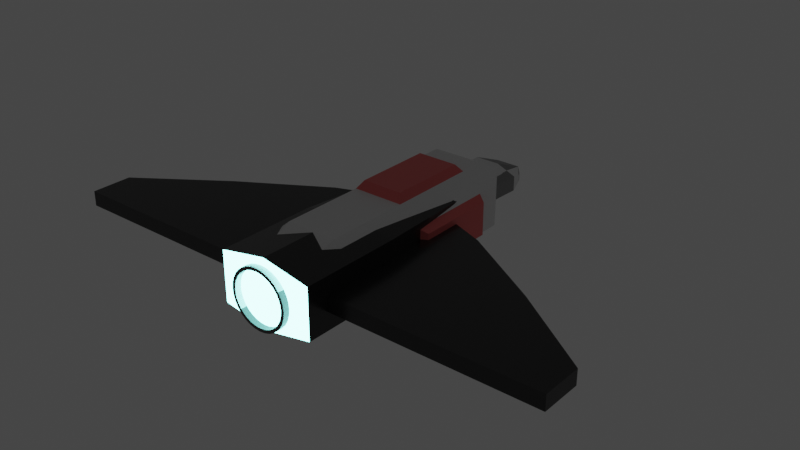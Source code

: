 # Source: Spaceship.blend  (saved by Blender 3.6.11; exported with 4.5.12 LTS)
import bpy
from mathutils import Matrix  # noqa: F401  (used for matrix-valued properties, if any)

bpy.ops.wm.read_factory_settings(use_empty=True)
scene = bpy.context.scene
scene.name = 'Scene'

# ---- collections
col_collection = bpy.data.collections.new('Collection'); scene.collection.children.link(col_collection)
col_mark_1 = bpy.data.collections.new('Mark 1'); scene.collection.children.link(col_mark_1)
col_mark_2 = bpy.data.collections.new('Mark 2'); scene.collection.children.link(col_mark_2)

# ---- materials (node trees are filled in below, after node groups)
mat_body = bpy.data.materials.new('Body')
mat_body.use_transparent_shadow = False
mat_canopy = bpy.data.materials.new('Canopy')
mat_canopy.use_transparent_shadow = False
mat_exhaust_001 = bpy.data.materials.new('Exhaust.001')
mat_exhaust_001.use_transparent_shadow = False
mat_exhaust = bpy.data.materials.new('Exhaust')
mat_exhaust.use_transparent_shadow = False
mat_enginecone = bpy.data.materials.new('EngineCone')
mat_enginecone.use_transparent_shadow = False
mat_mainbody = bpy.data.materials.new('MainBody')
mat_mainbody.use_transparent_shadow = False
mat_head = bpy.data.materials.new('Head')
mat_head.use_transparent_shadow = False
mat_wings = bpy.data.materials.new('Wings')
mat_wings.use_transparent_shadow = False

# ---- node groups
ng_auto_smooth = bpy.data.node_groups.new('Auto Smooth', 'GeometryNodeTree')
_s = ng_auto_smooth.interface.new_socket(name='Geometry', in_out='OUTPUT', socket_type='NodeSocketGeometry')
_s = ng_auto_smooth.interface.new_socket(name='Geometry', in_out='INPUT', socket_type='NodeSocketGeometry')
_s = ng_auto_smooth.interface.new_socket(name='Angle', in_out='INPUT', socket_type='NodeSocketFloat')
_s.subtype = 'ANGLE'
_s.min_value = 0.0
_s.max_value = 3.142
ng_auto_smooth.is_modifier = True
_N = ng_auto_smooth.nodes; _L = ng_auto_smooth.links
n0 = _N.new('NodeGroupOutput'); n0.name = 'Group Output'; n0.location = (480, -100)
n1 = _N.new('NodeGroupInput'); n1.name = 'Group Input'; n1.location = (-420, -300)
n2 = _N.new('NodeGroupInput'); n2.name = 'Group Input.001'; n2.location = (-60, -100)
n3 = _N.new('GeometryNodeSetShadeSmooth'); n3.name = 'Set Shade Smooth'; n3.location = (120, -100)
n3.domain = 'EDGE'
n4 = _N.new('GeometryNodeSetShadeSmooth'); n4.name = 'Set Shade Smooth.001'; n4.location = (300, -100)
n5 = _N.new('GeometryNodeInputMeshEdgeAngle'); n5.name = 'Edge Angle'; n5.location = (-420, -220)
n6 = _N.new('GeometryNodeInputEdgeSmooth'); n6.name = 'Is Edge Smooth'; n6.location = (-60, -160)
n7 = _N.new('GeometryNodeInputShadeSmooth'); n7.name = 'Is Face Smooth'; n7.location = (-240, -340)
n8 = _N.new('FunctionNodeBooleanMath'); n8.name = 'Boolean Math'; n8.location = (-60, -220)
n9 = _N.new('FunctionNodeCompare'); n9.name = 'Compare'; n9.location = (-240, -180)
n9.operation = 'LESS_EQUAL'
_L.new(n5.outputs[0], n9.inputs[0])
_L.new(n4.outputs[0], n0.inputs[0])
_L.new(n1.outputs[1], n9.inputs[1])
_L.new(n9.outputs[0], n8.inputs[0])
_L.new(n7.outputs[0], n8.inputs[1])
_L.new(n2.outputs[0], n3.inputs[0])
_L.new(n6.outputs[0], n3.inputs[1])
_L.new(n3.outputs[0], n4.inputs[0])
_L.new(n8.outputs[0], n3.inputs[2])
n0.is_active_output = True

# ---- material node trees
mat_body.use_nodes = True; mat_body.node_tree.nodes.clear()
_N = mat_body.node_tree.nodes; _L = mat_body.node_tree.links
n0 = _N.new('ShaderNodeBsdfPrincipled'); n0.name = 'Principled BSDF'; n0.location = (10, 300)
n0.distribution = 'GGX'
n0.subsurface_method = 'RANDOM_WALK_SKIN'
n0.inputs[0].default_value = (0.04731, 0.04731, 0.04731, 1.0)
n0.inputs[1].default_value = 0.7091
n0.inputs[2].default_value = 0.25
n0.inputs[3].default_value = 1.45
n0.inputs[13].default_value = 0.7364
n0.inputs[27].default_value = (0.0, 0.0, 0.0, 1.0)
n0.inputs[28].default_value = 1.0
n1 = _N.new('ShaderNodeOutputMaterial'); n1.name = 'Material Output'; n1.location = (300, 300)
_L.new(n0.outputs[0], n1.inputs[0])
n1.is_active_output = True
mat_canopy.use_nodes = True; mat_canopy.node_tree.nodes.clear()
_N = mat_canopy.node_tree.nodes; _L = mat_canopy.node_tree.links
n0 = _N.new('ShaderNodeBsdfPrincipled'); n0.name = 'Principled BSDF'; n0.location = (10, 300)
n0.distribution = 'GGX'
n0.subsurface_method = 'RANDOM_WALK_SKIN'
n0.inputs[0].default_value = (0.00822, 0.01047, 0.8, 1.0)
n0.inputs[1].default_value = 1.0
n0.inputs[2].default_value = 0.1409
n0.inputs[3].default_value = 1.45
n0.inputs[13].default_value = 0.7744
n0.inputs[27].default_value = (0.0, 0.0, 0.0, 1.0)
n0.inputs[28].default_value = 1.0
n1 = _N.new('ShaderNodeOutputMaterial'); n1.name = 'Material Output'; n1.location = (300, 300)
_L.new(n0.outputs[0], n1.inputs[0])
n1.is_active_output = True
mat_exhaust_001.use_nodes = True; mat_exhaust_001.node_tree.nodes.clear()
_N = mat_exhaust_001.node_tree.nodes; _L = mat_exhaust_001.node_tree.links
n0 = _N.new('ShaderNodeOutputMaterial'); n0.name = 'Material Output'; n0.location = (300, 300)
n1 = _N.new('ShaderNodeEmission'); n1.name = 'Emission'; n1.location = (10, 300)
n1.inputs[0].default_value = (0.2862, 1.0, 0.9152, 1.0)
n1.inputs[1].default_value = 10.0
_L.new(n1.outputs[0], n0.inputs[0])
n0.is_active_output = True
mat_exhaust.use_nodes = True; mat_exhaust.node_tree.nodes.clear()
_N = mat_exhaust.node_tree.nodes; _L = mat_exhaust.node_tree.links
n0 = _N.new('ShaderNodeBsdfPrincipled'); n0.name = 'Principled BSDF'; n0.location = (10, 300)
n0.distribution = 'GGX'
n0.subsurface_method = 'RANDOM_WALK_SKIN'
n0.inputs[0].default_value = (0.0, 0.2845, 0.8, 1.0)
n0.inputs[3].default_value = 1.45
n0.inputs[27].default_value = (0.01295, 0.8611, 1.0, 1.0)
n0.inputs[28].default_value = 1.0
n1 = _N.new('ShaderNodeOutputMaterial'); n1.name = 'Material Output'; n1.location = (300, 300)
_L.new(n0.outputs[0], n1.inputs[0])
n1.is_active_output = True
mat_enginecone.use_nodes = True; mat_enginecone.node_tree.nodes.clear()
_N = mat_enginecone.node_tree.nodes; _L = mat_enginecone.node_tree.links
n0 = _N.new('ShaderNodeBsdfPrincipled'); n0.name = 'Principled BSDF'; n0.location = (10, 300)
n0.distribution = 'GGX'
n0.subsurface_method = 'RANDOM_WALK_SKIN'
n0.inputs[0].default_value = (0.09098, 0.09188, 0.09462, 1.0)
n0.inputs[3].default_value = 1.45
n0.inputs[27].default_value = (0.0, 0.0, 0.0, 1.0)
n0.inputs[28].default_value = 1.0
n1 = _N.new('ShaderNodeOutputMaterial'); n1.name = 'Material Output'; n1.location = (300, 300)
_L.new(n0.outputs[0], n1.inputs[0])
n1.is_active_output = True
mat_mainbody.use_nodes = True; mat_mainbody.node_tree.nodes.clear()
_N = mat_mainbody.node_tree.nodes; _L = mat_mainbody.node_tree.links
n0 = _N.new('ShaderNodeBsdfPrincipled'); n0.name = 'Principled BSDF'; n0.location = (10, 300)
n0.distribution = 'GGX'
n0.subsurface_method = 'RANDOM_WALK_SKIN'
n0.inputs[3].default_value = 1.45
n0.inputs[27].default_value = (0.0, 0.0, 0.0, 1.0)
n0.inputs[28].default_value = 1.0
n1 = _N.new('ShaderNodeOutputMaterial'); n1.name = 'Material Output'; n1.location = (300, 300)
_L.new(n0.outputs[0], n1.inputs[0])
n1.is_active_output = True
mat_head.use_nodes = True; mat_head.node_tree.nodes.clear()
_N = mat_head.node_tree.nodes; _L = mat_head.node_tree.links
n0 = _N.new('ShaderNodeBsdfPrincipled'); n0.name = 'Principled BSDF'; n0.location = (10, 300)
n0.distribution = 'GGX'
n0.subsurface_method = 'RANDOM_WALK_SKIN'
n0.inputs[0].default_value = (0.2668, 0.2668, 0.2668, 1.0)
n0.inputs[3].default_value = 1.45
n0.inputs[27].default_value = (0.0, 0.0, 0.0, 1.0)
n0.inputs[28].default_value = 1.0
n1 = _N.new('ShaderNodeOutputMaterial'); n1.name = 'Material Output'; n1.location = (300, 300)
_L.new(n0.outputs[0], n1.inputs[0])
n1.is_active_output = True
mat_wings.use_nodes = True; mat_wings.node_tree.nodes.clear()
_N = mat_wings.node_tree.nodes; _L = mat_wings.node_tree.links
n0 = _N.new('ShaderNodeBsdfPrincipled'); n0.name = 'Principled BSDF'; n0.location = (10, 300)
n0.distribution = 'GGX'
n0.subsurface_method = 'RANDOM_WALK_SKIN'
n0.inputs[0].default_value = (0.8, 0.1582, 0.1494, 1.0)
n0.inputs[3].default_value = 1.45
n0.inputs[27].default_value = (0.0, 0.0, 0.0, 1.0)
n0.inputs[28].default_value = 1.0
n1 = _N.new('ShaderNodeOutputMaterial'); n1.name = 'Material Output'; n1.location = (300, 300)
_L.new(n0.outputs[0], n1.inputs[0])
n1.is_active_output = True

# ---- world
world_world = bpy.data.worlds.new('World'); scene.world = world_world
world_world.use_nodes = True; world_world.node_tree.nodes.clear()
_N = world_world.node_tree.nodes; _L = world_world.node_tree.links
n0 = _N.new('ShaderNodeOutputWorld'); n0.name = 'World Output'; n0.location = (300, 300)
n1 = _N.new('ShaderNodeBackground'); n1.name = 'Background'; n1.location = (10, 300)
n1.inputs[0].default_value = (0.05088, 0.05088, 0.05088, 1.0)
_L.new(n1.outputs[0], n0.inputs[0])
n0.is_active_output = True
world_world.color = (0.05088, 0.05088, 0.05088)
world_world.use_sun_shadow = False
world_world.sun_shadow_jitter_overblur = 0.0

# ---- meshes
me_cube_002 = bpy.data.meshes.new('Cube.002')
me_cube_002.from_pydata([(0.3966, -0.1258, -0.1709), (2.001, -0.7455, -0.03281), (0.3966, -0.1258, 0.2219), (2.001, -0.7455, 0.08381), (0.3361, 0.6225, -0.1441), (2.001, -0.4279, -0.03281), (0.3361, 0.6225, 0.1951), (2.001, -0.4279, 0.08381), (0.02245, -0.1258, -0.2419), (0.02245, -0.1258, 0.2929), (0.02245, 0.6225, -0.2055), (0.02245, 0.6225, 0.2565), (0.6785, -0.7455, -0.03281), (0.02245, 1.311, 0.07807), (0.2552, 1.115, 0.07807), (1.338, -0.7455, -0.03281), (0.6785, 0.4403, 0.08381), (0.2552, 1.115, -0.02707), (1.338, 0.03792, 0.08381), (0.02245, 1.311, -0.02707), (1.338, -0.7455, 0.08381), (0.02245, -0.915, -0.2419), (0.3966, -0.915, -0.1709), (0.6785, -0.7455, 0.08381), (0.3966, -0.915, 0.2219), (1.338, 0.03792, -0.03281), (0.02245, -0.915, 0.2929), (0.6785, 0.4403, -0.03281), (0.02245, 0.708, 0.2653), (-1.956, -0.7455, -0.03281), (0.2026, 0.7056, 0.2282), (-1.956, -0.7455, 0.08381), (0.02245, 1.164, 0.1406), (-1.956, -0.4279, -0.03281), (-1.956, -0.4279, 0.08381), (0.1537, 1.045, 0.1483), (-0.3517, -0.1258, -0.1709), (-0.6336, -0.7455, -0.03281), (-0.3517, -0.1258, 0.2219), (-1.293, -0.7455, -0.03281), (-0.2912, 0.6225, -0.1441), (-0.6336, 0.4403, 0.08381), (-0.2912, 0.6225, 0.1951), (-1.293, 0.03792, 0.08381), (-1.293, -0.7455, 0.08381), (-0.2103, 1.115, 0.07807), (-0.2103, 1.115, -0.02707), (-0.6336, -0.7455, 0.08381), (-1.293, 0.03792, -0.03281), (-0.3517, -0.915, -0.1709), (-0.3517, -0.915, 0.2219), (-0.6336, 0.4403, -0.03281), (-0.1577, 0.7056, 0.2282), (-0.1087, 1.045, 0.1483), (0.3403, 0.5711, 0.08381), (0.3403, 0.5711, -0.03281), (0.3966, -0.1258, -0.03281), (0.3966, -0.1258, 0.08381), (0.3966, -0.7455, -0.03281), (0.3966, -0.7455, 0.08381), (-0.3517, -0.1258, -0.03281), (-0.3517, -0.1258, 0.08381), (-0.2953, 0.5711, 0.08381), (-0.2953, 0.5711, -0.03281), (-0.3517, -0.7455, -0.03281), (-0.3517, -0.7455, 0.08381)], [], [(6, 14, 35, 30), (56, 0, 4, 6, 2, 57, 54, 55), (8, 10, 4, 0), (11, 9, 2, 6), (2, 9, 26, 24), (19, 13, 14, 17), (4, 10, 19, 17), (6, 4, 17, 14), (22, 24, 26, 21), (8, 0, 22, 21), (57, 2, 24, 22, 0, 56, 58, 59), (28, 30, 35, 32), (11, 6, 30, 28), (14, 13, 32, 35), (42, 52, 53, 45), (38, 42, 40, 36, 60, 63, 62, 61), (8, 36, 40, 10), (11, 42, 38, 9), (38, 50, 26, 9), (19, 46, 45, 13), (40, 46, 19, 10), (42, 45, 46, 40), (49, 21, 26, 50), (8, 21, 49, 36), (36, 49, 50, 38, 61, 65, 64, 60), (28, 32, 53, 52), (11, 28, 52, 42), (45, 53, 32, 13), (25, 18, 7, 5), (5, 7, 3, 1), (15, 25, 5, 1), (18, 20, 3, 7), (12, 23, 59, 58), (1, 3, 20, 15), (15, 20, 23, 12), (59, 23, 16, 54, 57), (16, 23, 20, 18), (27, 12, 58, 56, 55), (12, 27, 25, 15), (16, 27, 55, 54), (27, 16, 18, 25), (48, 33, 34, 43), (33, 29, 31, 34), (39, 29, 33, 48), (43, 34, 31, 44), (47, 37, 64, 65), (29, 39, 44, 31), (39, 37, 47, 44), (41, 47, 65, 61, 62), (41, 43, 44, 47), (37, 51, 63, 60, 64), (37, 39, 48, 51), (51, 41, 62, 63), (51, 48, 43, 41)])
me_cube_002.polygons.foreach_set('use_smooth', [0, 0, 0, 0, 0, 0, 0, 0, 0, 0, 0, 1, 0, 0, 0, 0, 0, 0, 0, 0, 0, 0, 0, 0, 0, 1, 0, 0, 0, 0, 0, 0, 0, 0, 0, 0, 0, 0, 0, 0, 0, 0, 0, 0, 0, 0, 0, 0, 0, 0, 0, 0, 0, 0])
me_cube_002.polygons.foreach_set('material_index', [0, 0, 0, 0, 0, 0, 0, 0, 2, 0, 0, 1, 0, 0, 0, 0, 0, 0, 0, 0, 0, 0, 2, 0, 0, 1, 0, 0, 0, 0, 0, 0, 0, 0, 0, 0, 0, 0, 0, 0, 0, 0, 0, 0, 0, 0, 0, 0, 0, 0, 0, 0, 0, 0])
_uv = me_cube_002.uv_layers.new(name='UVMap')
_uv.uv.foreach_set('vector', [0.625, 0.75, 0.625, 0.75, 0.625, 0.75, 0.625, 0.75, 0.4629, 1.0, 0.375, 1.0, 0.375, 0.75, 0.625, 0.75, 0.625, 1.0, 0.5371, 1.0, 0.5427, 0.7672, 0.4573, 0.7672, 0.125, 0.625, 0.375, 0.625, 0.375, 0.75, 0.125, 0.75, 0.625, 0.625, 0.875, 0.625, 0.875, 0.75, 0.625, 0.75, 0.875, 0.75, 0.875, 0.625, 0.875, 0.625, 0.875, 0.75, 0.375, 0.625, 0.625, 0.625, 0.625, 0.75, 0.375, 0.75, 0.375, 0.75, 0.375, 0.625, 0.375, 0.625, 0.375, 0.75, 0.625, 0.75, 0.375, 0.75, 0.375, 0.75, 0.625, 0.75, 0.375, 0.0, 0.625, 0.0, 0.625, 0.125, 0.375, 0.125, 0.125, 0.625, 0.125, 0.75, 0.125, 0.75, 0.125, 0.625, 0.5371, 1.0, 0.625, 1.0, 0.625, 1.0, 0.375, 1.0, 0.375, 1.0, 0.4629, 1.0, 0.4629, 1.0, 0.5371, 1.0, 0.625, 0.625, 0.625, 0.75, 0.625, 0.75, 0.625, 0.625, 0.625, 0.625, 0.625, 0.75, 0.625, 0.75, 0.625, 0.625, 0.625, 0.75, 0.625, 0.625, 0.625, 0.625, 0.625, 0.75, 0.625, 0.75, 0.625, 0.75, 0.625, 0.75, 0.625, 0.75, 0.625, 1.0, 0.625, 0.75, 0.375, 0.75, 0.375, 1.0, 0.4629, 1.0, 0.4573, 0.7672, 0.5427, 0.7672, 0.5371, 1.0, 0.125, 0.625, 0.125, 0.75, 0.375, 0.75, 0.375, 0.625, 0.625, 0.625, 0.625, 0.75, 0.875, 0.75, 0.875, 0.625, 0.875, 0.75, 0.875, 0.75, 0.875, 0.625, 0.875, 0.625, 0.375, 0.625, 0.375, 0.75, 0.625, 0.75, 0.625, 0.625, 0.375, 0.75, 0.375, 0.75, 0.375, 0.625, 0.375, 0.625, 0.625, 0.75, 0.625, 0.75, 0.375, 0.75, 0.375, 0.75, 0.375, 0.0, 0.375, 0.125, 0.625, 0.125, 0.625, 0.0, 0.125, 0.625, 0.125, 0.625, 0.125, 0.75, 0.125, 0.75, 0.375, 1.0, 0.375, 1.0, 0.625, 1.0, 0.625, 1.0, 0.5371, 1.0, 0.5371, 1.0, 0.4629, 1.0, 0.4629, 1.0, 0.625, 0.625, 0.625, 0.625, 0.625, 0.75, 0.625, 0.75, 0.625, 0.625, 0.625, 0.625, 0.625, 0.75, 0.625, 0.75, 0.625, 0.75, 0.625, 0.75, 0.625, 0.625, 0.625, 0.625, 0.375, 0.7081, 0.625, 0.7081, 0.625, 0.75, 0.375, 0.75, 0.375, 0.75, 0.625, 0.75, 0.625, 1.0, 0.375, 1.0, 0.125, 0.7081, 0.375, 0.7081, 0.375, 0.75, 0.125, 0.75, 0.625, 0.7081, 0.875, 0.7081, 0.875, 0.75, 0.625, 0.75, 0.375, 0.08356, 0.625, 0.08356, 0.625, 0.1014, 0.375, 0.1014, 0.375, 0.0, 0.625, 0.0, 0.625, 0.04189, 0.375, 0.04189, 0.375, 0.04189, 0.625, 0.04189, 0.625, 0.08356, 0.375, 0.08356, 0.875, 0.6486, 0.875, 0.6664, 0.625, 0.6664, 0.625, 0.6451, 0.7545, 0.6486, 0.625, 0.6664, 0.875, 0.6664, 0.875, 0.7081, 0.625, 0.7081, 0.375, 0.6664, 0.125, 0.6664, 0.125, 0.6486, 0.2455, 0.6486, 0.375, 0.6451, 0.125, 0.6664, 0.375, 0.6664, 0.375, 0.7081, 0.125, 0.7081, 0.625, 0.6664, 0.375, 0.6664, 0.375, 0.6451, 0.625, 0.6451, 0.375, 0.6664, 0.625, 0.6664, 0.625, 0.7081, 0.375, 0.7081, 0.375, 0.7081, 0.375, 0.75, 0.625, 0.75, 0.625, 0.7081, 0.375, 0.75, 0.375, 1.0, 0.625, 1.0, 0.625, 0.75, 0.125, 0.7081, 0.125, 0.75, 0.375, 0.75, 0.375, 0.7081, 0.625, 0.7081, 0.625, 0.75, 0.875, 0.75, 0.875, 0.7081, 0.625, 0.08356, 0.375, 0.08356, 0.375, 0.1014, 0.625, 0.1014, 0.375, 0.0, 0.375, 0.04189, 0.625, 0.04189, 0.625, 0.0, 0.375, 0.04189, 0.375, 0.08356, 0.625, 0.08356, 0.625, 0.04189, 0.625, 0.6664, 0.875, 0.6664, 0.875, 0.6486, 0.7545, 0.6486, 0.625, 0.6451, 0.625, 0.6664, 0.625, 0.7081, 0.875, 0.7081, 0.875, 0.6664, 0.125, 0.6664, 0.375, 0.6664, 0.375, 0.6451, 0.2455, 0.6486, 0.125, 0.6486, 0.125, 0.6664, 0.125, 0.7081, 0.375, 0.7081, 0.375, 0.6664, 0.375, 0.6664, 0.625, 0.6664, 0.625, 0.6451, 0.375, 0.6451, 0.375, 0.6664, 0.375, 0.7081, 0.625, 0.7081, 0.625, 0.6664])
me_cube_002.materials.append(mat_body)
me_cube_002.materials.append(mat_canopy)
me_cube_002.materials.append(mat_exhaust_001)
me_cube_002.update()
me_cube_003 = bpy.data.meshes.new('Cube.003')
me_cube_003.from_pydata([(-0.2003, -0.9137, -0.4474), (0.0, -1.154, 0.4103), (-0.2899, 1.908, -0.09177), (0.07042, -1.154, 0.4024), (-0.3936, -0.9137, -0.2277), (0.1381, -1.154, 0.3791), (0.0, 1.782, 0.2291), (0.2005, -1.154, 0.3412), (-0.2945, -0.7111, 0.447), (-0.2003, -0.9137, 0.4474), (0.2552, -1.154, 0.2901), (-0.3936, -0.9137, 0.2277), (-0.4688, -0.7111, 0.2788), (0.3001, -1.154, 0.228), (-0.554, 1.322, 0.2946), (-0.2003, -0.8442, -0.4474), (0.3335, -1.154, 0.157), (-0.3936, -0.8442, -0.2277), (0.0, 2.124, -0.09177), (0.354, -1.154, 0.08005), (-0.3123, 1.322, 0.5278), (-0.2962, 1.617, 0.2945), (0.361, -1.154, -1.139e-07), (-0.2003, -0.8442, 0.4474), (-0.2899, 1.908, 0.01292), (0.354, -1.154, -0.08005), (0.0, 1.617, 0.2945), (-0.3936, -0.8442, 0.2277), (0.3335, -1.154, -0.157), (0.2003, -0.9137, -0.4474), (0.0, 2.124, 0.01292), (0.3001, -1.154, -0.228), (0.3936, -0.9137, -0.2277), (0.0, 1.322, 0.5278), (0.2552, -1.154, -0.2901), (0.0, -0.7111, 0.447), (0.2005, -1.154, -0.3412), (-0.275, 1.684, -0.09177), (0.2003, -0.9137, 0.4474), (0.1381, -1.154, -0.3791), (0.07042, -1.154, -0.4024), (0.3936, -0.9137, 0.2277), (0.0, 1.619, 0.2291), (0.0, -1.154, -0.4103), (-0.07042, -1.154, -0.4024), (0.2003, -0.8442, -0.4474), (-0.275, 1.684, 0.01292), (-0.1381, -1.154, -0.3791), (-0.4688, -0.7111, 0.0), (0.3936, -0.8442, -0.2277), (-0.2005, -1.154, -0.3412), (0.2003, -0.8442, 0.4474), (-0.554, 1.322, 0.0), (-0.2552, -1.154, -0.2901), (0.3936, -0.8442, 0.2277), (-0.1538, 1.782, 0.2291), (-0.2962, 1.617, 0.0), (-0.3001, -1.154, -0.228), (-0.3817, -0.7111, 0.3629), (-0.178, 2.124, -0.09177), (-0.3335, -1.154, -0.157), (-0.1538, 2.124, 0.01292), (-0.354, -1.154, -0.08005), (-0.4332, 1.322, 0.4112), (-0.3123, 1.08, 0.5278), (-0.554, 1.08, 0.2946), (-0.361, -1.154, -1.139e-07), (-0.1538, 1.619, 0.2291), (-0.554, 1.08, 0.0), (-0.354, -1.154, 0.08005), (0.0, 1.908, -0.2839), (0.0, 1.08, 0.5278), (-0.3335, -1.154, 0.157), (-0.4332, 1.08, 0.4112), (-0.3001, -1.154, 0.228), (-0.2899, 1.908, -0.1965), (-0.554, 0.2314, 0.2946), (-0.2552, -1.154, 0.2901), (-0.554, 0.2314, 0.0), (-0.4332, 0.2314, 0.4112), (0.0, 2.124, -0.1965), (-0.2005, -1.154, 0.3412), (-0.3123, 0.2314, 0.5278), (-0.1381, -1.154, 0.3791), (0.0, 1.684, -0.2839), (-0.275, 1.684, -0.1965), (-0.07042, -1.154, 0.4024), (0.0, 0.2314, 0.5278), (0.06255, -1.154, 0.3575), (-0.554, -0.5534, 0.2946), (-0.1631, 1.908, -0.2839), (9.162e-11, -1.154, 0.3645), (-0.554, -0.5534, 0.0), (0.1227, -1.154, 0.3367), (-0.178, 2.124, -0.1965), (0.1781, -1.154, 0.303), (-0.4332, -0.5534, 0.4112), (0.2267, -1.154, 0.2577), (0.2666, -1.154, 0.2025), (-0.3123, -0.5534, 0.5278), (0.2962, -1.154, 0.1395), (-0.1631, 1.684, -0.2839), (0.3145, -1.154, 0.0711), (0.0, -0.5534, 0.5278), (-0.2504, 0.2867, 0.6322), (0.3206, -1.154, -1.135e-07), (0.3145, -1.154, -0.0711), (0.2899, 1.908, -0.09177), (-0.2504, 1.024, 0.6322), (0.2962, -1.154, -0.1395), (0.0, 0.2867, 0.6322), (0.2666, -1.154, -0.2025), (0.2899, 1.908, 0.01292), (0.2267, -1.154, -0.2577), (0.0, 1.024, 0.6322), (0.1781, -1.154, -0.303), (0.1227, -1.154, -0.3367), (0.275, 1.684, -0.09177), (-0.6541, 1.034, 0.2312), (0.06255, -1.154, -0.3575), (0.275, 1.684, 0.01292), (9.162e-11, -1.154, -0.3645), (-0.6541, 1.034, 0.0), (-0.06255, -1.154, -0.3575), (-0.1227, -1.154, -0.3367), (-0.6541, 0.2771, 0.2312), (-0.1781, -1.154, -0.303), (-0.6541, 0.2771, 0.0), (0.1538, 1.782, 0.2291), (-0.2267, -1.154, -0.2577), (-0.2666, -1.154, -0.2025), (-0.2945, -0.7111, -0.447), (-0.2962, -1.154, -0.1395), (-0.3145, -1.154, -0.0711), (0.178, 2.124, -0.09177), (0.1538, 2.124, 0.01292), (-0.3206, -1.154, -1.135e-07), (-0.4688, -0.7111, -0.2788), (-0.3145, -1.154, 0.0711), (-0.2962, -1.154, 0.1395), (-0.554, 1.322, -0.2946), (-0.2666, -1.154, 0.2025), (0.1538, 1.619, 0.2291), (-0.2267, -1.154, 0.2577), (-0.3123, 1.322, -0.5278), (-0.1781, -1.154, 0.303), (-0.2962, 1.617, -0.2945), (-0.1227, -1.154, 0.3367), (0.0, 1.617, -0.2945), (-0.06255, -1.154, 0.3575), (0.2899, 1.908, -0.1965), (0.06255, -1.082, 0.3575), (0.275, 1.684, -0.1965), (0.0, 1.322, -0.5278), (9.162e-11, -1.082, 0.3645), (0.1227, -1.082, 0.3367), (0.0, -0.7111, -0.447), (0.1781, -1.082, 0.303), (0.1631, 1.908, -0.2839), (0.2267, -1.082, 0.2577), (-0.3817, -0.7111, -0.3629), (0.2666, -1.082, 0.2025), (0.178, 2.124, -0.1965), (0.2962, -1.082, 0.1395), (-0.4332, 1.322, -0.4112), (0.3145, -1.082, 0.0711), (0.1631, 1.684, -0.2839), (0.3206, -1.082, 4.688e-10), (-0.3123, 1.08, -0.5278), (0.3145, -1.082, -0.0711), (-0.554, 1.08, -0.2946), (0.2962, -1.082, -0.1395), (0.0, 1.08, -0.5278), (0.2666, -1.082, -0.2025), (-0.4332, 1.08, -0.4112), (0.2267, -1.082, -0.2577), (-0.554, 0.2314, -0.2946), (0.1781, -1.082, -0.303), (-0.4332, 0.2314, -0.4112), (0.1227, -1.082, -0.3367), (0.06255, -1.082, -0.3575), (-0.3123, 0.2314, -0.5278), (9.162e-11, -1.082, -0.3645), (0.0, 0.2314, -0.5278), (-0.06255, -1.082, -0.3575), (-0.554, -0.5534, -0.2946), (-0.4332, -0.5534, -0.4112), (-0.1227, -1.082, -0.3367), (-0.1781, -1.082, -0.303), (-0.3123, -0.5534, -0.5278), (-0.2267, -1.082, -0.2577), (0.0, -0.5534, -0.5278), (-0.2666, -1.082, -0.2025), (-0.2504, 0.2867, -0.6322), (-0.2962, -1.082, -0.1395), (-0.2504, 1.024, -0.6322), (-0.3145, -1.082, -0.0711), (0.0, 0.2867, -0.6322), (-0.3206, -1.082, 4.688e-10), (0.0, 1.024, -0.6322), (-0.6541, 1.034, -0.2312), (-0.3145, -1.082, 0.0711), (-0.6541, 0.2771, -0.2312), (-0.2962, -1.082, 0.1395), (-0.2666, -1.082, 0.2025), (0.2945, -0.7111, 0.447), (-0.2267, -1.082, 0.2577), (-0.1781, -1.082, 0.303), (0.4688, -0.7111, 0.2788), (-0.1227, -1.082, 0.3367), (0.554, 1.322, 0.2946), (-0.06255, -1.082, 0.3575), (0.3123, 1.322, 0.5278), (0.2962, 1.617, 0.2945), (0.4688, -0.7111, 0.0), (0.554, 1.322, 0.0), (0.2962, 1.617, 0.0), (0.3817, -0.7111, 0.3629), (0.4332, 1.322, 0.4112), (0.3123, 1.08, 0.5278), (0.554, 1.08, 0.2946), (0.554, 1.08, 0.0), (0.4332, 1.08, 0.4112), (0.554, 0.2314, 0.2946), (0.554, 0.2314, 0.0), (0.4332, 0.2314, 0.4112), (0.3123, 0.2314, 0.5278), (0.554, -0.5534, 0.2946), (0.554, -0.5534, 0.0), (0.4332, -0.5534, 0.4112), (0.3123, -0.5534, 0.5278), (0.2504, 0.2867, 0.6322), (0.2504, 1.024, 0.6322), (0.6541, 1.034, 0.2312), (0.6541, 1.034, 0.0), (0.6541, 0.2771, 0.2312), (0.6541, 0.2771, 0.0), (0.2945, -0.7111, -0.447), (0.4688, -0.7111, -0.2788), (0.554, 1.322, -0.2946), (0.3123, 1.322, -0.5278), (0.2962, 1.617, -0.2945), (0.3817, -0.7111, -0.3629), (0.4332, 1.322, -0.4112), (0.3123, 1.08, -0.5278), (0.554, 1.08, -0.2946), (0.4332, 1.08, -0.4112), (0.554, 0.2314, -0.2946), (0.4332, 0.2314, -0.4112), (0.3123, 0.2314, -0.5278), (0.554, -0.5534, -0.2946), (0.4332, -0.5534, -0.4112), (0.3123, -0.5534, -0.5278), (0.2504, 0.2867, -0.6322), (0.2504, 1.024, -0.6322), (0.6541, 1.034, -0.2312), (0.6541, 0.2771, -0.2312), (-0.1538, 1.617, 0.2291), (-0.275, 1.617, 0.01292), (-0.275, 1.617, 0.0), (0.0, 1.617, 0.2291), (0.0, 1.617, -0.2839), (-0.275, 1.617, -0.1965), (-0.275, 1.617, -0.09177), (-0.1631, 1.617, -0.2839), (0.275, 1.617, 0.01292), (0.275, 1.617, 0.0), (0.1538, 1.617, 0.2291), (0.1631, 1.617, -0.2839), (0.275, 1.617, -0.1965), (0.275, 1.617, -0.09177), (-0.2494, -0.8371, 0.3204), (-0.3314, -0.8383, 0.2395), (-0.3326, -0.8372, 0.2277), (-0.3326, -0.8372, 0.0), (-0.2003, -0.8319, 0.3256), (0.0, -0.8319, 0.3256), (-0.3314, -0.8383, -0.2395), (-0.2494, -0.8371, -0.3204), (-0.3326, -0.8372, -0.2277), (0.0, -0.8319, -0.3256), (-0.2003, -0.8319, -0.3256), (0.3314, -0.8383, 0.2395), (0.2494, -0.8371, 0.3204), (0.3326, -0.8372, 0.0), (0.3326, -0.8372, 0.2277), (0.2003, -0.8319, 0.3256), (0.2494, -0.8371, -0.3204), (0.3314, -0.8383, -0.2395), (0.3326, -0.8372, -0.2277), (0.2003, -0.8319, -0.3256), (-0.2552, -0.9233, -0.2901), (-0.3001, -0.9244, -0.228), (-0.3003, -0.9244, -0.2277), (-0.2005, -0.9244, -0.3412), (-0.2003, -0.9244, -0.3413), (-0.3001, -0.9244, 0.228), (-0.3003, -0.9244, 0.2277), (-0.2552, -0.9233, 0.2901), (-0.2005, -0.9244, 0.3412), (-0.2003, -0.9244, 0.3413), (0.2005, -0.9244, -0.3412), (0.2003, -0.9244, -0.3413), (0.3003, -0.9244, -0.2277), (0.3001, -0.9244, -0.228), (0.2552, -0.9233, -0.2901), (0.2005, -0.9244, 0.3412), (0.2003, -0.9244, 0.3413), (0.3001, -0.9244, 0.228), (0.3003, -0.9244, 0.2277), (0.2552, -0.9233, 0.2901), (-0.3335, -0.9206, 0.157), (-0.3335, -0.9206, -0.157), (-0.361, -0.9175, -6.914e-08), (-0.354, -0.9183, -0.08005), (-0.354, -0.9183, 0.08005), (0.3335, -0.9206, -0.157), (0.3335, -0.9206, 0.157), (0.354, -0.9183, -0.08005), (0.361, -0.9175, -6.914e-08), (0.354, -0.9183, 0.08005), (0.0, -0.9175, -0.4103), (-0.07042, -0.9183, -0.4024), (0.07042, -0.9183, -0.4024), (0.1381, -0.9206, -0.3791), (-0.1381, -0.9206, -0.3791), (-0.07042, -0.9183, 0.4024), (-0.1381, -0.9206, 0.3791), (0.0, -0.9175, 0.4103), (0.07042, -0.9183, 0.4024), (0.1381, -0.9206, 0.3791)], [], [(103, 99, 8, 35), (68, 65, 14, 52), (258, 259, 56, 21, 26, 260, 257), (271, 8, 58, 12, 272), (14, 63, 20, 21), (273, 272, 12, 48, 274), (73, 63, 14, 65), (275, 276, 35, 8, 271), (20, 33, 26, 21), (21, 56, 52, 14), (64, 20, 63, 73), (82, 64, 73, 79), (79, 73, 65, 76), (76, 65, 118, 125), (33, 20, 64, 71), (92, 89, 76, 78), (96, 79, 76, 89), (99, 82, 79, 96), (71, 64, 108, 114), (8, 99, 96, 58), (58, 96, 89, 12), (48, 12, 89, 92), (87, 82, 99, 103), (114, 108, 104, 110), (82, 87, 110, 104), (64, 82, 104, 108), (127, 125, 118, 122), (65, 68, 122, 118), (78, 76, 125, 127), (191, 156, 131, 189), (68, 52, 140, 170), (264, 261, 148, 146, 56, 259, 263, 262), (277, 137, 160, 131, 278), (140, 146, 144, 164), (274, 48, 137, 277, 279), (174, 170, 140, 164), (281, 278, 131, 156, 280), (144, 146, 148, 153), (146, 140, 52, 56), (168, 174, 164, 144), (181, 178, 174, 168), (178, 176, 170, 174), (176, 202, 200, 170), (153, 172, 168, 144), (92, 78, 176, 185), (186, 185, 176, 178), (189, 186, 178, 181), (172, 199, 195, 168), (131, 160, 186, 189), (160, 137, 185, 186), (48, 92, 185, 137), (183, 191, 189, 181), (199, 197, 193, 195), (181, 193, 197, 183), (168, 195, 193, 181), (127, 122, 200, 202), (170, 200, 122, 68), (78, 127, 202, 176), (103, 35, 205, 230), (221, 215, 210, 220), (267, 260, 26, 213, 216, 266, 265), (282, 208, 217, 205, 283), (210, 213, 212, 218), (284, 214, 208, 282, 285), (222, 220, 210, 218), (286, 283, 205, 35, 276), (212, 213, 26, 33), (213, 210, 215, 216), (219, 222, 218, 212), (226, 225, 222, 219), (225, 223, 220, 222), (223, 235, 233, 220), (33, 71, 219, 212), (228, 224, 223, 227), (229, 227, 223, 225), (230, 229, 225, 226), (71, 114, 232, 219), (205, 217, 229, 230), (217, 208, 227, 229), (214, 228, 227, 208), (87, 103, 230, 226), (114, 110, 231, 232), (226, 231, 110, 87), (219, 232, 231, 226), (236, 234, 233, 235), (220, 233, 234, 221), (224, 236, 235, 223), (191, 252, 237, 156), (221, 245, 239, 215), (270, 266, 216, 241, 148, 261, 268, 269), (287, 237, 242, 238, 288), (239, 243, 240, 241), (289, 288, 238, 214, 284), (246, 243, 239, 245), (290, 280, 156, 237, 287), (240, 153, 148, 241), (241, 216, 215, 239), (244, 240, 243, 246), (249, 244, 246, 248), (248, 246, 245, 247), (247, 245, 255, 256), (153, 240, 244, 172), (228, 250, 247, 224), (251, 248, 247, 250), (252, 249, 248, 251), (172, 244, 254, 199), (237, 252, 251, 242), (242, 251, 250, 238), (214, 238, 250, 228), (183, 249, 252, 191), (199, 254, 253, 197), (249, 183, 197, 253), (244, 249, 253, 254), (236, 256, 255, 234), (245, 221, 234, 255), (224, 247, 256, 236), (55, 61, 24), (61, 55, 6, 30), (59, 61, 30, 18), (37, 46, 24, 2), (259, 258, 46, 37, 263), (257, 67, 46, 258), (6, 55, 67, 42), (2, 24, 61, 59), (67, 55, 24, 46), (260, 42, 67, 257), (94, 80, 70, 90), (59, 18, 80, 94), (37, 2, 75, 85), (37, 85, 262, 263), (262, 85, 101, 264), (85, 75, 90, 101), (70, 84, 101, 90), (2, 59, 94, 75), (94, 90, 75), (264, 101, 84, 261), (128, 112, 135), (135, 30, 6, 128), (134, 18, 30, 135), (117, 107, 112, 120), (266, 270, 117, 120, 265), (265, 120, 142, 267), (6, 42, 142, 128), (107, 134, 135, 112), (142, 120, 112, 128), (267, 142, 42, 260), (162, 158, 70, 80), (134, 162, 80, 18), (117, 152, 150, 107), (269, 152, 117, 270), (268, 166, 152, 269), (152, 166, 158, 150), (70, 158, 166, 84), (107, 150, 162, 134), (162, 150, 158), (84, 166, 268, 261), (49, 54, 41, 32), (51, 23, 9, 38), (4, 11, 27, 17), (293, 4, 0, 295, 294, 291, 292), (300, 9, 11, 297, 296, 298, 299), (278, 281, 15, 17, 279, 277), (272, 273, 27, 23, 275, 271), (302, 29, 32, 303, 304, 305, 301), (308, 309, 41, 38, 307, 306, 310), (288, 289, 49, 45, 290, 287), (283, 286, 51, 54, 285, 282), (15, 0, 4, 17), (11, 4, 293, 312, 314, 313, 315, 311, 297), (9, 23, 27, 11), (279, 17, 27, 273, 274), (280, 290, 45, 15, 281), (275, 23, 51, 286, 276), (284, 285, 54, 49, 289), (29, 45, 49, 32), (51, 38, 41, 54), (303, 32, 41, 309, 317, 320, 319, 318, 316), (295, 0, 29, 302, 324, 323, 321, 322, 325), (307, 38, 9, 300, 327, 326, 328, 329, 330), (15, 45, 29, 0), (328, 1, 3, 329), (329, 3, 5, 330), (330, 5, 7, 306, 307), (306, 7, 10, 310), (310, 10, 13, 308), (13, 16, 317, 309, 308), (317, 16, 19, 320), (320, 19, 22, 319), (319, 22, 25, 318), (318, 25, 28, 316), (316, 28, 31, 304, 303), (304, 31, 34, 305), (34, 36, 301, 305), (36, 39, 324, 302, 301), (39, 40, 323, 324), (40, 43, 321, 323), (43, 44, 322, 321), (44, 47, 325, 322), (47, 50, 294, 295, 325), (50, 53, 291, 294), (291, 53, 57, 292), (293, 292, 57, 60, 312), (312, 60, 62, 314), (314, 62, 66, 313), (313, 66, 69, 315), (315, 69, 72, 311), (311, 72, 74, 296, 297), (296, 74, 77, 298), (298, 77, 81, 299), (299, 81, 83, 327, 300), (19, 16, 100, 102), (327, 83, 86, 326), (326, 86, 1, 328), (124, 123, 184, 187), (43, 40, 119, 121), (69, 66, 136, 138), (7, 5, 93, 95), (34, 31, 111, 113), (57, 53, 129, 130), (83, 81, 145, 147), (22, 19, 102, 105), (44, 43, 121, 123), (72, 69, 138, 139), (10, 7, 95, 97), (36, 34, 113, 115), (60, 57, 130, 132), (86, 83, 147, 149), (25, 22, 105, 106), (47, 44, 123, 124), (74, 72, 139, 141), (13, 10, 97, 98), (39, 36, 115, 116), (62, 60, 132, 133), (3, 1, 91, 88), (1, 86, 149, 91), (28, 25, 106, 109), (50, 47, 124, 126), (77, 74, 141, 143), (16, 13, 98, 100), (40, 39, 116, 119), (66, 62, 133, 136), (5, 3, 88, 93), (31, 28, 109, 111), (53, 50, 126, 129), (81, 77, 143, 145), (182, 180, 179, 177, 175, 173, 171, 169, 167, 165, 163, 161, 159, 157, 155, 151, 154, 211, 209, 207, 206, 204, 203, 201, 198, 196, 194, 192, 190, 188, 187, 184), (98, 97, 159, 161), (91, 149, 211, 154), (126, 124, 187, 188), (100, 98, 161, 163), (129, 126, 188, 190), (102, 100, 163, 165), (130, 129, 190, 192), (105, 102, 165, 167), (132, 130, 192, 194), (106, 105, 167, 169), (133, 132, 194, 196), (109, 106, 169, 171), (136, 133, 196, 198), (111, 109, 171, 173), (138, 136, 198, 201), (113, 111, 173, 175), (139, 138, 201, 203), (115, 113, 175, 177), (141, 139, 203, 204), (116, 115, 177, 179), (88, 91, 154, 151), (143, 141, 204, 206), (119, 116, 179, 180), (93, 88, 151, 155), (145, 143, 206, 207), (121, 119, 180, 182), (95, 93, 155, 157), (147, 145, 207, 209), (123, 121, 182, 184), (97, 95, 157, 159), (149, 147, 209, 211)])
me_cube_003.polygons.foreach_set('material_index', [2, 2, 2, 2, 2, 2, 2, 2, 2, 2, 2, 2, 2, 4, 2, 2, 2, 2, 4, 2, 2, 2, 2, 4, 4, 4, 4, 4, 4, 2, 2, 2, 2, 2, 2, 2, 2, 2, 2, 2, 2, 2, 4, 2, 2, 2, 2, 4, 2, 2, 2, 2, 4, 4, 4, 4, 4, 4, 2, 2, 2, 2, 2, 2, 2, 2, 2, 2, 2, 2, 2, 4, 2, 2, 2, 2, 4, 2, 2, 2, 2, 4, 4, 4, 4, 4, 4, 2, 2, 2, 2, 2, 2, 2, 2, 2, 2, 2, 2, 2, 4, 2, 2, 2, 2, 4, 2, 2, 2, 2, 4, 4, 4, 4, 4, 4, 3, 3, 3, 3, 3, 3, 3, 3, 3, 2, 3, 3, 3, 3, 3, 3, 3, 3, 3, 3, 3, 3, 3, 3, 3, 3, 3, 3, 3, 2, 3, 3, 3, 3, 3, 3, 3, 3, 3, 3, 2, 2, 2, 2, 2, 2, 2, 2, 2, 2, 2, 2, 2, 2, 2, 2, 2, 2, 2, 2, 2, 2, 2, 2, 1, 1, 1, 1, 1, 1, 1, 1, 1, 1, 1, 1, 1, 1, 1, 1, 1, 1, 1, 1, 1, 1, 1, 1, 1, 1, 1, 1, 1, 1, 1, 1, 1, 1, 1, 1, 1, 1, 1, 1, 1, 1, 1, 1, 1, 1, 1, 1, 1, 1, 1, 1, 1, 1, 1, 1, 1, 1, 1, 1, 1, 1, 1, 1, 1, 0, 1, 1, 1, 1, 1, 1, 1, 1, 1, 1, 1, 1, 1, 1, 1, 1, 1, 1, 1, 1, 1, 1, 1, 1, 1, 1, 1, 1, 1, 1, 1])
_uv = me_cube_003.uv_layers.new(name='UVMap')
_uv.uv.foreach_set('vector', [0.75, 0.6931, 0.8382, 0.6931, 0.8382, 0.7132, 0.75, 0.7132, 0.5, 0.193, 0.5882, 0.193, 0.5882, 0.2132, 0.5, 0.2132, 0.5039, 0.2931, 0.5, 0.2931, 0.5, 0.2868, 0.5882, 0.2868, 0.5882, 0.375, 0.5686, 0.375, 0.5686, 0.3292, 0.8382, 0.7324, 0.8382, 0.7132, 0.8566, 0.7132, 0.875, 0.7132, 0.8556, 0.7326, 0.875, 0.5368, 0.8566, 0.5368, 0.8382, 0.5368, 0.8382, 0.5, 0.5838, 0.01759, 0.5882, 0.01743, 0.5882, 0.0368, 0.5, 0.0368, 0.5, 0.01759, 0.8566, 0.557, 0.8566, 0.5368, 0.875, 0.5368, 0.875, 0.557, 0.8207, 0.7316, 0.75, 0.7316, 0.75, 0.7132, 0.8382, 0.7132, 0.8382, 0.7324, 0.8382, 0.5368, 0.75, 0.5368, 0.75, 0.5, 0.8382, 0.5, 0.5882, 0.2868, 0.5, 0.2868, 0.5, 0.2132, 0.5882, 0.2132, 0.8382, 0.557, 0.8382, 0.5368, 0.8566, 0.5368, 0.8566, 0.557, 0.8382, 0.6277, 0.8382, 0.557, 0.8566, 0.557, 0.8566, 0.6277, 0.8566, 0.6277, 0.8566, 0.557, 0.875, 0.557, 0.875, 0.6277, 0.875, 0.6277, 0.875, 0.557, 0.875, 0.557, 0.875, 0.6277, 0.75, 0.5368, 0.8382, 0.5368, 0.8382, 0.557, 0.75, 0.557, 0.5, 0.05689, 0.5882, 0.05689, 0.5882, 0.1223, 0.5, 0.1223, 0.8566, 0.6931, 0.8566, 0.6277, 0.875, 0.6277, 0.875, 0.6931, 0.8382, 0.6931, 0.8382, 0.6277, 0.8566, 0.6277, 0.8566, 0.6931, 0.75, 0.557, 0.8382, 0.557, 0.8382, 0.557, 0.75, 0.557, 0.8382, 0.7132, 0.8382, 0.6931, 0.8566, 0.6931, 0.8566, 0.7132, 0.8566, 0.7132, 0.8566, 0.6931, 0.875, 0.6931, 0.875, 0.7132, 0.5, 0.0368, 0.5882, 0.0368, 0.5882, 0.05689, 0.5, 0.05689, 0.75, 0.6277, 0.8382, 0.6277, 0.8382, 0.6931, 0.75, 0.6931, 0.75, 0.557, 0.8382, 0.557, 0.8382, 0.6277, 0.75, 0.6277, 0.8382, 0.6277, 0.75, 0.6277, 0.75, 0.6277, 0.8382, 0.6277, 0.8382, 0.557, 0.8382, 0.6277, 0.8382, 0.6277, 0.8382, 0.557, 0.5, 0.1223, 0.5882, 0.1223, 0.5882, 0.193, 0.5, 0.193, 0.5882, 0.193, 0.5, 0.193, 0.5, 0.193, 0.5882, 0.193, 0.5, 0.1223, 0.5882, 0.1223, 0.5882, 0.1223, 0.5, 0.1223, 0.75, 0.6931, 0.75, 0.7132, 0.8382, 0.7132, 0.8382, 0.6931, 0.5, 0.193, 0.5, 0.2132, 0.5882, 0.2132, 0.5882, 0.193, 0.585, 0.3264, 0.585, 0.375, 0.5882, 0.375, 0.5882, 0.2868, 0.5, 0.2868, 0.5, 0.2931, 0.5275, 0.2931, 0.5588, 0.2931, 0.8556, 0.7326, 0.875, 0.7132, 0.8566, 0.7132, 0.8382, 0.7132, 0.8382, 0.7324, 0.875, 0.5368, 0.8382, 0.5, 0.8382, 0.5368, 0.8566, 0.5368, 0.5, 0.01759, 0.5, 0.0368, 0.5882, 0.0368, 0.5882, 0.01743, 0.5838, 0.01759, 0.8566, 0.557, 0.875, 0.557, 0.875, 0.5368, 0.8566, 0.5368, 0.8207, 0.7316, 0.8382, 0.7324, 0.8382, 0.7132, 0.75, 0.7132, 0.75, 0.7316, 0.8382, 0.5368, 0.8382, 0.5, 0.75, 0.5, 0.75, 0.5368, 0.5882, 0.2868, 0.5882, 0.2132, 0.5, 0.2132, 0.5, 0.2868, 0.8382, 0.557, 0.8566, 0.557, 0.8566, 0.5368, 0.8382, 0.5368, 0.8382, 0.6277, 0.8566, 0.6277, 0.8566, 0.557, 0.8382, 0.557, 0.8566, 0.6277, 0.875, 0.6277, 0.875, 0.557, 0.8566, 0.557, 0.875, 0.6277, 0.875, 0.6277, 0.875, 0.557, 0.875, 0.557, 0.75, 0.5368, 0.75, 0.557, 0.8382, 0.557, 0.8382, 0.5368, 0.5, 0.05689, 0.5, 0.1223, 0.5882, 0.1223, 0.5882, 0.05689, 0.8566, 0.6931, 0.875, 0.6931, 0.875, 0.6277, 0.8566, 0.6277, 0.8382, 0.6931, 0.8566, 0.6931, 0.8566, 0.6277, 0.8382, 0.6277, 0.75, 0.557, 0.75, 0.557, 0.8382, 0.557, 0.8382, 0.557, 0.8382, 0.7132, 0.8566, 0.7132, 0.8566, 0.6931, 0.8382, 0.6931, 0.8566, 0.7132, 0.875, 0.7132, 0.875, 0.6931, 0.8566, 0.6931, 0.5, 0.0368, 0.5, 0.05689, 0.5882, 0.05689, 0.5882, 0.0368, 0.75, 0.6277, 0.75, 0.6931, 0.8382, 0.6931, 0.8382, 0.6277, 0.75, 0.557, 0.75, 0.6277, 0.8382, 0.6277, 0.8382, 0.557, 0.8382, 0.6277, 0.8382, 0.6277, 0.75, 0.6277, 0.75, 0.6277, 0.8382, 0.557, 0.8382, 0.557, 0.8382, 0.6277, 0.8382, 0.6277, 0.5, 0.1223, 0.5, 0.193, 0.5882, 0.193, 0.5882, 0.1223, 0.5882, 0.193, 0.5882, 0.193, 0.5, 0.193, 0.5, 0.193, 0.5, 0.1223, 0.5, 0.1223, 0.5882, 0.1223, 0.5882, 0.1223, 0.75, 0.6931, 0.75, 0.7132, 0.8382, 0.7132, 0.8382, 0.6931, 0.5, 0.193, 0.5, 0.2132, 0.5882, 0.2132, 0.5882, 0.193, 0.5686, 0.3292, 0.5686, 0.375, 0.5882, 0.375, 0.5882, 0.2868, 0.5, 0.2868, 0.5, 0.2931, 0.5039, 0.2931, 0.8556, 0.7326, 0.875, 0.7132, 0.8566, 0.7132, 0.8382, 0.7132, 0.8382, 0.7324, 0.875, 0.5368, 0.8382, 0.5, 0.8382, 0.5368, 0.8566, 0.5368, 0.5, 0.01759, 0.5, 0.0368, 0.5882, 0.0368, 0.5882, 0.01743, 0.5838, 0.01759, 0.8566, 0.557, 0.875, 0.557, 0.875, 0.5368, 0.8566, 0.5368, 0.8207, 0.7316, 0.8382, 0.7324, 0.8382, 0.7132, 0.75, 0.7132, 0.75, 0.7316, 0.8382, 0.5368, 0.8382, 0.5, 0.75, 0.5, 0.75, 0.5368, 0.5882, 0.2868, 0.5882, 0.2132, 0.5, 0.2132, 0.5, 0.2868, 0.8382, 0.557, 0.8566, 0.557, 0.8566, 0.5368, 0.8382, 0.5368, 0.8382, 0.6277, 0.8566, 0.6277, 0.8566, 0.557, 0.8382, 0.557, 0.8566, 0.6277, 0.875, 0.6277, 0.875, 0.557, 0.8566, 0.557, 0.875, 0.6277, 0.875, 0.6277, 0.875, 0.557, 0.875, 0.557, 0.75, 0.5368, 0.75, 0.557, 0.8382, 0.557, 0.8382, 0.5368, 0.5, 0.05689, 0.5, 0.1223, 0.5882, 0.1223, 0.5882, 0.05689, 0.8566, 0.6931, 0.875, 0.6931, 0.875, 0.6277, 0.8566, 0.6277, 0.8382, 0.6931, 0.8566, 0.6931, 0.8566, 0.6277, 0.8382, 0.6277, 0.75, 0.557, 0.75, 0.557, 0.8382, 0.557, 0.8382, 0.557, 0.8382, 0.7132, 0.8566, 0.7132, 0.8566, 0.6931, 0.8382, 0.6931, 0.8566, 0.7132, 0.875, 0.7132, 0.875, 0.6931, 0.8566, 0.6931, 0.5, 0.0368, 0.5, 0.05689, 0.5882, 0.05689, 0.5882, 0.0368, 0.75, 0.6277, 0.75, 0.6931, 0.8382, 0.6931, 0.8382, 0.6277, 0.75, 0.557, 0.75, 0.6277, 0.8382, 0.6277, 0.8382, 0.557, 0.8382, 0.6277, 0.8382, 0.6277, 0.75, 0.6277, 0.75, 0.6277, 0.8382, 0.557, 0.8382, 0.557, 0.8382, 0.6277, 0.8382, 0.6277, 0.5, 0.1223, 0.5, 0.193, 0.5882, 0.193, 0.5882, 0.1223, 0.5882, 0.193, 0.5882, 0.193, 0.5, 0.193, 0.5, 0.193, 0.5, 0.1223, 0.5, 0.1223, 0.5882, 0.1223, 0.5882, 0.1223, 0.75, 0.6931, 0.8382, 0.6931, 0.8382, 0.7132, 0.75, 0.7132, 0.5, 0.193, 0.5882, 0.193, 0.5882, 0.2132, 0.5, 0.2132, 0.5275, 0.2931, 0.5, 0.2931, 0.5, 0.2868, 0.5882, 0.2868, 0.5882, 0.375, 0.585, 0.375, 0.585, 0.3264, 0.5588, 0.2931, 0.8382, 0.7324, 0.8382, 0.7132, 0.8566, 0.7132, 0.875, 0.7132, 0.8556, 0.7326, 0.875, 0.5368, 0.8566, 0.5368, 0.8382, 0.5368, 0.8382, 0.5, 0.5838, 0.01759, 0.5882, 0.01743, 0.5882, 0.0368, 0.5, 0.0368, 0.5, 0.01759, 0.8566, 0.557, 0.8566, 0.5368, 0.875, 0.5368, 0.875, 0.557, 0.8207, 0.7316, 0.75, 0.7316, 0.75, 0.7132, 0.8382, 0.7132, 0.8382, 0.7324, 0.8382, 0.5368, 0.75, 0.5368, 0.75, 0.5, 0.8382, 0.5, 0.5882, 0.2868, 0.5, 0.2868, 0.5, 0.2132, 0.5882, 0.2132, 0.8382, 0.557, 0.8382, 0.5368, 0.8566, 0.5368, 0.8566, 0.557, 0.8382, 0.6277, 0.8382, 0.557, 0.8566, 0.557, 0.8566, 0.6277, 0.8566, 0.6277, 0.8566, 0.557, 0.875, 0.557, 0.875, 0.6277, 0.875, 0.6277, 0.875, 0.557, 0.875, 0.557, 0.875, 0.6277, 0.75, 0.5368, 0.8382, 0.5368, 0.8382, 0.557, 0.75, 0.557, 0.5, 0.05689, 0.5882, 0.05689, 0.5882, 0.1223, 0.5, 0.1223, 0.8566, 0.6931, 0.8566, 0.6277, 0.875, 0.6277, 0.875, 0.6931, 0.8382, 0.6931, 0.8382, 0.6277, 0.8566, 0.6277, 0.8566, 0.6931, 0.75, 0.557, 0.8382, 0.557, 0.8382, 0.557, 0.75, 0.557, 0.8382, 0.7132, 0.8382, 0.6931, 0.8566, 0.6931, 0.8566, 0.7132, 0.8566, 0.7132, 0.8566, 0.6931, 0.875, 0.6931, 0.875, 0.7132, 0.5, 0.0368, 0.5882, 0.0368, 0.5882, 0.05689, 0.5, 0.05689, 0.75, 0.6277, 0.8382, 0.6277, 0.8382, 0.6931, 0.75, 0.6931, 0.75, 0.557, 0.8382, 0.557, 0.8382, 0.6277, 0.75, 0.6277, 0.8382, 0.6277, 0.75, 0.6277, 0.75, 0.6277, 0.8382, 0.6277, 0.8382, 0.557, 0.8382, 0.6277, 0.8382, 0.6277, 0.8382, 0.557, 0.5, 0.1223, 0.5882, 0.1223, 0.5882, 0.193, 0.5, 0.193, 0.5882, 0.193, 0.5, 0.193, 0.5, 0.193, 0.5882, 0.193, 0.5, 0.1223, 0.5882, 0.1223, 0.5882, 0.1223, 0.5, 0.1223, 0.625, 0.3125, 0.5625, 0.3125, 0.5625, 0.25, 0.5625, 0.3125, 0.625, 0.3125, 0.625, 0.375, 0.5625, 0.375, 0.5, 0.3125, 0.5625, 0.3125, 0.5625, 0.375, 0.5, 0.375, 0.5, 0.125, 0.5625, 0.125, 0.5625, 0.25, 0.5, 0.25, 0.5548, 0.08712, 0.5625, 0.08712, 0.5625, 0.125, 0.5, 0.125, 0.5, 0.08712, 0.8125, 0.6265, 0.8125, 0.625, 0.5625, 0.125, 0.5625, 0.08712, 0.75, 0.5, 0.8125, 0.5, 0.8125, 0.625, 0.75, 0.625, 0.5, 0.25, 0.5625, 0.25, 0.5625, 0.3125, 0.5, 0.3125, 0.8125, 0.625, 0.8125, 0.5, 0.5625, 0.25, 0.5625, 0.125, 0.75, 0.6265, 0.75, 0.625, 0.8125, 0.625, 0.8125, 0.6265, 0.5625, 0.3125, 0.5625, 0.375, 0.625, 0.375, 0.625, 0.3125, 0.5, 0.3125, 0.5, 0.375, 0.5625, 0.375, 0.5625, 0.3125, 0.5, 0.125, 0.5, 0.25, 0.5625, 0.25, 0.5625, 0.125, 0.5, 0.125, 0.5625, 0.125, 0.5625, 0.08712, 0.5, 0.08712, 0.5625, 0.08712, 0.5625, 0.125, 0.8125, 0.625, 0.8125, 0.6629, 0.5625, 0.125, 0.5625, 0.25, 0.8125, 0.5, 0.8125, 0.625, 0.75, 0.5, 0.75, 0.625, 0.8125, 0.625, 0.8125, 0.5, 0.5, 0.25, 0.5, 0.3125, 0.5625, 0.3125, 0.5625, 0.25, 0.5625, 0.3125, 0.625, 0.3125, 0.5625, 0.25, 0.8125, 0.6629, 0.8125, 0.625, 0.75, 0.625, 0.75, 0.6629, 0.625, 0.3125, 0.5625, 0.25, 0.5625, 0.3125, 0.5625, 0.3125, 0.5625, 0.375, 0.625, 0.375, 0.625, 0.3125, 0.5, 0.3125, 0.5, 0.375, 0.5625, 0.375, 0.5625, 0.3125, 0.5, 0.125, 0.5, 0.25, 0.5625, 0.25, 0.5625, 0.125, 0.5548, 0.08712, 0.5, 0.08712, 0.5, 0.125, 0.5625, 0.125, 0.5625, 0.08712, 0.5625, 0.08712, 0.5625, 0.125, 0.8125, 0.625, 0.8125, 0.6265, 0.75, 0.5, 0.75, 0.625, 0.8125, 0.625, 0.8125, 0.5, 0.5, 0.25, 0.5, 0.3125, 0.5625, 0.3125, 0.5625, 0.25, 0.8125, 0.625, 0.5625, 0.125, 0.5625, 0.25, 0.8125, 0.5, 0.8125, 0.6265, 0.8125, 0.625, 0.75, 0.625, 0.75, 0.6265, 0.5625, 0.3125, 0.625, 0.3125, 0.625, 0.375, 0.5625, 0.375, 0.5, 0.3125, 0.5625, 0.3125, 0.5625, 0.375, 0.5, 0.375, 0.5, 0.125, 0.5625, 0.125, 0.5625, 0.25, 0.5, 0.25, 0.5625, 0.08712, 0.5625, 0.125, 0.5, 0.125, 0.5, 0.08712, 0.8125, 0.6629, 0.8125, 0.625, 0.5625, 0.125, 0.5625, 0.08712, 0.5625, 0.125, 0.8125, 0.625, 0.8125, 0.5, 0.5625, 0.25, 0.75, 0.5, 0.8125, 0.5, 0.8125, 0.625, 0.75, 0.625, 0.5, 0.25, 0.5625, 0.25, 0.5625, 0.3125, 0.5, 0.3125, 0.5625, 0.3125, 0.5625, 0.25, 0.625, 0.3125, 0.75, 0.625, 0.8125, 0.625, 0.8125, 0.6629, 0.75, 0.6629, 0.4364, 0.6072, 0.5636, 0.6072, 0.5636, 0.6428, 0.4364, 0.6428, 0.6864, 0.6072, 0.8136, 0.6072, 0.8136, 0.6428, 0.6864, 0.6428, 0.4364, 0.1072, 0.5636, 0.1072, 0.5636, 0.1428, 0.4364, 0.1428, 0.1546, 0.6946, 0.125, 0.6428, 0.1864, 0.6428, 0.1864, 0.6946, 0.1863, 0.6945, 0.1689, 0.689, 0.1547, 0.6945, 0.5954, 0.05545, 0.625, 0.1072, 0.5636, 0.1072, 0.5636, 0.05545, 0.5637, 0.05552, 0.5811, 0.06096, 0.5953, 0.05552, 0.1708, 0.5725, 0.1864, 0.5478, 0.1864, 0.6072, 0.125, 0.6072, 0.1444, 0.5734, 0.1447, 0.5785, 0.5669, 0.1715, 0.5636, 0.1766, 0.5636, 0.1428, 0.625, 0.1428, 0.591, 0.2022, 0.5895, 0.1775, 0.3136, 0.6946, 0.3136, 0.6428, 0.375, 0.6428, 0.3454, 0.6946, 0.3453, 0.6945, 0.3311, 0.689, 0.3137, 0.6945, 0.5637, 0.7797, 0.5636, 0.7796, 0.5636, 0.75, 0.625, 0.8114, 0.5954, 0.8114, 0.5953, 0.8113, 0.5811, 0.7939, 0.3553, 0.5785, 0.3556, 0.5734, 0.375, 0.6072, 0.3136, 0.6072, 0.3136, 0.5478, 0.3292, 0.5725, 0.5895, 0.4542, 0.591, 0.4386, 0.625, 0.4386, 0.5636, 0.5, 0.5636, 0.4806, 0.5669, 0.4803, 0.1864, 0.6072, 0.1864, 0.6428, 0.125, 0.6428, 0.125, 0.6072, 0.5636, 0.1072, 0.4364, 0.1072, 0.4364, 0.05545, 0.4561, 0.07387, 0.4776, 0.08526, 0.5, 0.0891, 0.5224, 0.08526, 0.5439, 0.07387, 0.5636, 0.05545, 0.625, 0.1072, 0.625, 0.1428, 0.5636, 0.1428, 0.5636, 0.1072, 0.4364, 0.196, 0.4364, 0.1428, 0.5636, 0.1428, 0.5636, 0.196, 0.5, 0.196, 0.25, 0.5478, 0.3136, 0.5478, 0.3136, 0.6072, 0.1864, 0.6072, 0.1864, 0.5478, 0.591, 0.3114, 0.625, 0.3114, 0.625, 0.4386, 0.591, 0.4386, 0.591, 0.375, 0.5, 0.554, 0.5636, 0.554, 0.5636, 0.6072, 0.4364, 0.6072, 0.4364, 0.554, 0.3136, 0.6428, 0.3136, 0.6072, 0.4364, 0.6072, 0.4364, 0.6428, 0.6864, 0.6072, 0.6864, 0.6428, 0.5636, 0.6428, 0.5636, 0.6072, 0.4364, 0.7242, 0.4364, 0.6428, 0.5636, 0.6428, 0.5636, 0.7242, 0.5439, 0.6952, 0.5224, 0.6773, 0.5, 0.6713, 0.4776, 0.6773, 0.4561, 0.6952, 0.1864, 0.6946, 0.1864, 0.6428, 0.3136, 0.6428, 0.3136, 0.6946, 0.2939, 0.6761, 0.2724, 0.6647, 0.25, 0.6609, 0.2276, 0.6647, 0.2061, 0.6761, 0.5954, 0.8114, 0.625, 0.8114, 0.625, 0.9386, 0.5954, 0.9386, 0.6059, 0.9189, 0.6124, 0.8974, 0.6146, 0.875, 0.6124, 0.8526, 0.6059, 0.8311, 0.1864, 0.6072, 0.3136, 0.6072, 0.3136, 0.6428, 0.1864, 0.6428, 1.0, 0.5427, 1.0, 1.0, 0.9688, 1.0, 0.9688, 0.5442, 0.9688, 0.5442, 0.9688, 1.0, 0.9375, 1.0, 0.9375, 0.5488, 0.9375, 0.5488, 0.9375, 1.0, 0.9062, 1.0, 0.9062, 0.5561, 0.9064, 0.5562, 0.9062, 0.5561, 0.9062, 1.0, 0.875, 1.0, 0.875, 0.554, 0.875, 0.554, 0.875, 1.0, 0.8438, 1.0, 0.8438, 0.5561, 0.8438, 1.0, 0.8125, 1.0, 0.8125, 0.5488, 0.8436, 0.5562, 0.8438, 0.5561, 0.8125, 0.5488, 0.8125, 1.0, 0.7812, 1.0, 0.7812, 0.5442, 0.7812, 0.5442, 0.7812, 1.0, 0.75, 1.0, 0.75, 0.5427, 0.75, 0.5427, 0.75, 1.0, 0.7188, 1.0, 0.7188, 0.5442, 0.7188, 0.5442, 0.7188, 1.0, 0.6875, 1.0, 0.6875, 0.5488, 0.6875, 0.5488, 0.6875, 1.0, 0.6562, 1.0, 0.6562, 0.5561, 0.6564, 0.5562, 0.6562, 0.5561, 0.6562, 1.0, 0.625, 1.0, 0.625, 0.554, 0.625, 1.0, 0.5938, 1.0, 0.5938, 0.5561, 0.625, 0.554, 0.5938, 1.0, 0.5625, 1.0, 0.5625, 0.5488, 0.5936, 0.5562, 0.5938, 0.5561, 0.5625, 1.0, 0.5312, 1.0, 0.5312, 0.5442, 0.5625, 0.5488, 0.5312, 1.0, 0.5, 1.0, 0.5, 0.5427, 0.5312, 0.5442, 0.5, 1.0, 0.4688, 1.0, 0.4688, 0.5442, 0.5, 0.5427, 0.4688, 1.0, 0.4375, 1.0, 0.4375, 0.5488, 0.4688, 0.5442, 0.4375, 1.0, 0.4062, 1.0, 0.4062, 0.5561, 0.4064, 0.5562, 0.4375, 0.5488, 0.4062, 1.0, 0.375, 1.0, 0.375, 0.554, 0.4062, 0.5561, 0.375, 0.554, 0.375, 1.0, 0.3438, 1.0, 0.3438, 0.5561, 0.3436, 0.5562, 0.3438, 0.5561, 0.3438, 1.0, 0.3125, 1.0, 0.3125, 0.5488, 0.3125, 0.5488, 0.3125, 1.0, 0.2812, 1.0, 0.2812, 0.5442, 0.2812, 0.5442, 0.2812, 1.0, 0.25, 1.0, 0.25, 0.5427, 0.25, 0.5427, 0.25, 1.0, 0.2188, 1.0, 0.2188, 0.5442, 0.2188, 0.5442, 0.2188, 1.0, 0.1875, 1.0, 0.1875, 0.5488, 0.1875, 0.5488, 0.1875, 1.0, 0.1562, 1.0, 0.1562, 0.5561, 0.1564, 0.5562, 0.1562, 0.5561, 0.1562, 1.0, 0.125, 1.0, 0.125, 0.554, 0.125, 0.554, 0.125, 1.0, 0.09375, 1.0, 0.09375, 0.5561, 0.09375, 0.5561, 0.09375, 1.0, 0.0625, 1.0, 0.0625, 0.5488, 0.09362, 0.5562, 0.7812, 1.0, 0.8125, 1.0, 0.8125, 1.0, 0.7812, 1.0, 0.0625, 0.5488, 0.0625, 1.0, 0.03125, 1.0, 0.03125, 0.5442, 0.03125, 0.5442, 0.03125, 1.0, 0.0, 1.0, 0.0, 0.5427, 0.4375, 1.0, 0.4688, 1.0, 0.4688, 1.0, 0.4375, 1.0, 0.5, 1.0, 0.5312, 1.0, 0.5312, 1.0, 0.5, 1.0, 0.2188, 1.0, 0.25, 1.0, 0.25, 1.0, 0.2188, 1.0, 0.9062, 1.0, 0.9375, 1.0, 0.9375, 1.0, 0.9062, 1.0, 0.625, 1.0, 0.6562, 1.0, 0.6562, 1.0, 0.625, 1.0, 0.3438, 1.0, 0.375, 1.0, 0.375, 1.0, 0.3438, 1.0, 0.0625, 1.0, 0.09375, 1.0, 0.09375, 1.0, 0.0625, 1.0, 0.75, 1.0, 0.7812, 1.0, 0.7812, 1.0, 0.75, 1.0, 0.4688, 1.0, 0.5, 1.0, 0.5, 1.0, 0.4688, 1.0, 0.1875, 1.0, 0.2188, 1.0, 0.2188, 1.0, 0.1875, 1.0, 0.875, 1.0, 0.9062, 1.0, 0.9062, 1.0, 0.875, 1.0, 0.5938, 1.0, 0.625, 1.0, 0.625, 1.0, 0.5938, 1.0, 0.3125, 1.0, 0.3438, 1.0, 0.3438, 1.0, 0.3125, 1.0, 0.03125, 1.0, 0.0625, 1.0, 0.0625, 1.0, 0.03125, 1.0, 0.7188, 1.0, 0.75, 1.0, 0.75, 1.0, 0.7188, 1.0, 0.4375, 1.0, 0.4688, 1.0, 0.4688, 1.0, 0.4375, 1.0, 0.1562, 1.0, 0.1875, 1.0, 0.1875, 1.0, 0.1562, 1.0, 0.8438, 1.0, 0.875, 1.0, 0.875, 1.0, 0.8438, 1.0, 0.5625, 1.0, 0.5938, 1.0, 0.5938, 1.0, 0.5625, 1.0, 0.2812, 1.0, 0.3125, 1.0, 0.3125, 1.0, 0.2812, 1.0, 0.9688, 1.0, 1.0, 1.0, 1.0, 1.0, 0.9688, 1.0, 0.0, 1.0, 0.03125, 1.0, 0.03125, 1.0, 0.0, 1.0, 0.6875, 1.0, 0.7188, 1.0, 0.7188, 1.0, 0.6875, 1.0, 0.4062, 1.0, 0.4375, 1.0, 0.4375, 1.0, 0.4062, 1.0, 0.125, 1.0, 0.1562, 1.0, 0.1562, 1.0, 0.125, 1.0, 0.8125, 1.0, 0.8438, 1.0, 0.8438, 1.0, 0.8125, 1.0, 0.5312, 1.0, 0.5625, 1.0, 0.5625, 1.0, 0.5312, 1.0, 0.25, 1.0, 0.2812, 1.0, 0.2812, 1.0, 0.25, 1.0, 0.9375, 1.0, 0.9688, 1.0, 0.9688, 1.0, 0.9375, 1.0, 0.6562, 1.0, 0.6875, 1.0, 0.6875, 1.0, 0.6562, 1.0, 0.375, 1.0, 0.4062, 1.0, 0.4062, 1.0, 0.375, 1.0, 0.09375, 1.0, 0.125, 1.0, 0.125, 1.0, 0.09375, 1.0, 0.25, 0.01, 0.2968, 0.01461, 0.3418, 0.02827, 0.3833, 0.05045, 0.4197, 0.08029, 0.4496, 0.1167, 0.4717, 0.1582, 0.4854, 0.2032, 0.49, 0.25, 0.4854, 0.2968, 0.4717, 0.3418, 0.4496, 0.3833, 0.4197, 0.4197, 0.3833, 0.4496, 0.3418, 0.4717, 0.2968, 0.4854, 0.25, 0.49, 0.2032, 0.4854, 0.1582, 0.4717, 0.1167, 0.4496, 0.08029, 0.4197, 0.05045, 0.3833, 0.02827, 0.3418, 0.01461, 0.2968, 0.01, 0.25, 0.01461, 0.2032, 0.02827, 0.1582, 0.05045, 0.1167, 0.08029, 0.08029, 0.1167, 0.05045, 0.1582, 0.02827, 0.2032, 0.01461, 0.8438, 1.0, 0.875, 1.0, 0.875, 1.0, 0.8438, 1.0, 0.0, 1.0, 0.03125, 1.0, 0.03125, 1.0, 0.0, 1.0, 0.4062, 1.0, 0.4375, 1.0, 0.4375, 1.0, 0.4062, 1.0, 0.8125, 1.0, 0.8438, 1.0, 0.8438, 1.0, 0.8125, 1.0, 0.375, 1.0, 0.4062, 1.0, 0.4062, 1.0, 0.375, 1.0, 0.7812, 1.0, 0.8125, 1.0, 0.8125, 1.0, 0.7812, 1.0, 0.3438, 1.0, 0.375, 1.0, 0.375, 1.0, 0.3438, 1.0, 0.75, 1.0, 0.7812, 1.0, 0.7812, 1.0, 0.75, 1.0, 0.3125, 1.0, 0.3438, 1.0, 0.3438, 1.0, 0.3125, 1.0, 0.7188, 1.0, 0.75, 1.0, 0.75, 1.0, 0.7188, 1.0, 0.2812, 1.0, 0.3125, 1.0, 0.3125, 1.0, 0.2812, 1.0, 0.6875, 1.0, 0.7188, 1.0, 0.7188, 1.0, 0.6875, 1.0, 0.25, 1.0, 0.2812, 1.0, 0.2812, 1.0, 0.25, 1.0, 0.6562, 1.0, 0.6875, 1.0, 0.6875, 1.0, 0.6562, 1.0, 0.2188, 1.0, 0.25, 1.0, 0.25, 1.0, 0.2188, 1.0, 0.625, 1.0, 0.6562, 1.0, 0.6562, 1.0, 0.625, 1.0, 0.1875, 1.0, 0.2188, 1.0, 0.2188, 1.0, 0.1875, 1.0, 0.5938, 1.0, 0.625, 1.0, 0.625, 1.0, 0.5938, 1.0, 0.1562, 1.0, 0.1875, 1.0, 0.1875, 1.0, 0.1562, 1.0, 0.5625, 1.0, 0.5938, 1.0, 0.5938, 1.0, 0.5625, 1.0, 0.9688, 1.0, 1.0, 1.0, 1.0, 1.0, 0.9688, 1.0, 0.125, 1.0, 0.1562, 1.0, 0.1562, 1.0, 0.125, 1.0, 0.5312, 1.0, 0.5625, 1.0, 0.5625, 1.0, 0.5312, 1.0, 0.9375, 1.0, 0.9688, 1.0, 0.9688, 1.0, 0.9375, 1.0, 0.09375, 1.0, 0.125, 1.0, 0.125, 1.0, 0.09375, 1.0, 0.5, 1.0, 0.5312, 1.0, 0.5312, 1.0, 0.5, 1.0, 0.9062, 1.0, 0.9375, 1.0, 0.9375, 1.0, 0.9062, 1.0, 0.0625, 1.0, 0.09375, 1.0, 0.09375, 1.0, 0.0625, 1.0, 0.4688, 1.0, 0.5, 1.0, 0.5, 1.0, 0.4688, 1.0, 0.875, 1.0, 0.9062, 1.0, 0.9062, 1.0, 0.875, 1.0, 0.03125, 1.0, 0.0625, 1.0, 0.0625, 1.0, 0.03125, 1.0])
me_cube_003.materials.append(mat_exhaust)
me_cube_003.materials.append(mat_enginecone)
me_cube_003.materials.append(mat_mainbody)
me_cube_003.materials.append(mat_head)
me_cube_003.materials.append(mat_wings)
me_cube_003.update()
me_cube_004 = bpy.data.meshes.new('Cube.004')
me_cube_004.from_pydata([(-0.6351, -1.0, -0.1957), (-0.6695, 1.0, -0.1957), (0.0, 0.4345, 0.4886), (0.0, -1.023, 0.4886), (0.0, -1.0, 4.71e-09), (0.0, 1.963, -0.1957), (-0.6351, -1.0, 0.02756), (-0.6695, 1.0, 0.02756), (0.0, -1.0, 0.2232), (0.0, 1.963, 0.02756), (-0.6351, 0.0, -0.1957), (0.0, -0.2944, 0.4886), (-0.6351, 0.0, 0.02756), (-0.3553, -1.023, 0.4886), (-0.4112, -1.0, 4.71e-09), (-0.3553, 0.4345, 0.4886), (-0.4112, 1.963, -0.1957), (-0.3553, 1.963, 0.02756), (-0.4112, -1.0, 0.2232), (-0.3553, -0.2944, 0.4886), (0.0, 1.0, -0.6053), (0.0, -1.0, -0.6053), (-0.6351, -1.0, -0.4189), (-0.6695, 1.0, -0.4189), (0.0, -1.0, -0.2232), (0.0, 1.963, -0.4189), (0.0, 0.0, -0.6053), (-0.6351, 0.0, -0.4189), (-0.3768, -1.0, -0.6053), (-0.3768, 1.0, -0.6053), (-0.4112, 1.963, -0.4189), (-0.4112, -1.0, -0.2232), (-0.3768, 0.0, -0.6053)], [], [(15, 17, 7), (17, 15, 2, 9), (16, 17, 9, 5), (14, 18, 6, 0), (10, 12, 7, 1), (0, 6, 12, 10), (19, 12, 6, 13), (2, 15, 19, 11), (4, 8, 18, 14), (1, 7, 17, 16), (19, 15, 7, 12), (11, 19, 13, 3), (8, 3, 13, 18), (18, 13, 6), (31, 22, 28), (30, 25, 20, 29), (16, 5, 25, 30), (14, 0, 22, 31), (10, 1, 23, 27), (0, 10, 27, 22), (22, 27, 32, 28), (27, 23, 29, 32), (20, 26, 32, 29), (4, 14, 31, 24), (1, 16, 30, 23), (30, 29, 23), (26, 21, 28, 32), (24, 31, 28, 21)])
_uv = me_cube_004.uv_layers.new(name='UVMap')
_uv.uv.foreach_set('vector', [0.625, 0.3125, 0.5625, 0.3125, 0.5625, 0.25, 0.5625, 0.3125, 0.625, 0.3125, 0.625, 0.375, 0.5625, 0.375, 0.5, 0.3125, 0.5625, 0.3125, 0.5625, 0.375, 0.5, 0.375, 0.5, 0.9375, 0.5625, 0.9375, 0.5625, 1.0, 0.5, 1.0, 0.5, 0.125, 0.5625, 0.125, 0.5625, 0.25, 0.5, 0.25, 0.5, 0.0, 0.5625, 0.0, 0.5625, 0.125, 0.5, 0.125, 0.8125, 0.625, 0.5625, 0.125, 0.5625, 0.0, 0.8125, 0.75, 0.75, 0.5, 0.8125, 0.5, 0.8125, 0.625, 0.75, 0.625, 0.5, 0.875, 0.5625, 0.875, 0.5625, 0.9375, 0.5, 0.9375, 0.5, 0.25, 0.5625, 0.25, 0.5625, 0.3125, 0.5, 0.3125, 0.8125, 0.625, 0.8125, 0.5, 0.5625, 0.25, 0.5625, 0.125, 0.75, 0.625, 0.8125, 0.625, 0.8125, 0.75, 0.75, 0.75, 0.5625, 0.875, 0.625, 0.875, 0.625, 0.9375, 0.5625, 0.9375, 0.5625, 0.9375, 0.625, 0.9375, 0.5625, 0.0, 0.5625, 0.9375, 0.5625, 0.0, 0.625, 0.9375, 0.5625, 0.3125, 0.5625, 0.375, 0.625, 0.375, 0.625, 0.3125, 0.5, 0.3125, 0.5, 0.375, 0.5625, 0.375, 0.5625, 0.3125, 0.5, 0.9375, 0.5, 1.0, 0.5625, 1.0, 0.5625, 0.9375, 0.5, 0.125, 0.5, 0.25, 0.5625, 0.25, 0.5625, 0.125, 0.5, 0.0, 0.5, 0.125, 0.5625, 0.125, 0.5625, 0.0, 0.5625, 0.0, 0.5625, 0.125, 0.8125, 0.625, 0.8125, 0.75, 0.5625, 0.125, 0.5625, 0.25, 0.8125, 0.5, 0.8125, 0.625, 0.75, 0.5, 0.75, 0.625, 0.8125, 0.625, 0.8125, 0.5, 0.5, 0.875, 0.5, 0.9375, 0.5625, 0.9375, 0.5625, 0.875, 0.5, 0.25, 0.5, 0.3125, 0.5625, 0.3125, 0.5625, 0.25, 0.5625, 0.3125, 0.625, 0.3125, 0.5625, 0.25, 0.75, 0.625, 0.75, 0.75, 0.8125, 0.75, 0.8125, 0.625, 0.5625, 0.875, 0.5625, 0.9375, 0.625, 0.9375, 0.625, 0.875])
me_cube_004.update()
me_cylinder = bpy.data.meshes.new('Cylinder')
me_cylinder.from_pydata([(0.0, -3.375, 0.8265), (0.0, -4.651, 0.8265), (0.1612, -3.375, 0.8106), (0.1612, -4.651, 0.8106), (0.3163, -3.375, 0.7636), (0.3163, -4.651, 0.7636), (0.4592, -3.375, 0.6872), (0.4592, -4.651, 0.6872), (0.5844, -3.375, 0.5844), (0.5844, -4.651, 0.5844), (0.6872, -3.375, 0.4592), (0.6872, -4.651, 0.4592), (0.7636, -3.375, 0.3163), (0.7636, -4.651, 0.3163), (0.8106, -3.375, 0.1612), (0.8106, -4.651, 0.1612), (0.8265, -3.375, -1.308e-07), (0.8265, -4.651, -2.294e-07), (0.8106, -3.375, -0.1612), (0.8106, -4.651, -0.1612), (0.7636, -3.375, -0.3163), (0.7636, -4.651, -0.3163), (0.6872, -3.375, -0.4592), (0.6872, -4.651, -0.4592), (0.5844, -3.375, -0.5844), (0.5844, -4.651, -0.5844), (0.4592, -3.375, -0.6872), (0.4592, -4.651, -0.6872), (0.3163, -3.375, -0.7636), (0.3163, -4.651, -0.7636), (0.1612, -3.375, -0.8106), (0.1612, -4.651, -0.8106), (0.0, -3.375, -0.8265), (0.0, -4.651, -0.8265), (-0.1612, -3.375, -0.8106), (-0.1612, -4.651, -0.8106), (-0.3163, -3.375, -0.7636), (-0.3163, -4.651, -0.7636), (-0.4592, -3.375, -0.6872), (-0.4592, -4.651, -0.6872), (-0.5844, -3.375, -0.5844), (-0.5844, -4.651, -0.5844), (-0.6872, -3.375, -0.4592), (-0.6872, -4.651, -0.4592), (-0.7636, -3.375, -0.3163), (-0.7636, -4.651, -0.3163), (-0.8106, -3.375, -0.1612), (-0.8106, -4.651, -0.1612), (-0.8265, -3.375, -1.308e-07), (-0.8265, -4.651, -2.294e-07), (-0.8106, -3.375, 0.1612), (-0.8106, -4.651, 0.1612), (-0.7636, -3.375, 0.3163), (-0.7636, -4.651, 0.3163), (-0.6872, -3.375, 0.4592), (-0.6872, -4.651, 0.4592), (-0.5844, -3.375, 0.5844), (-0.5844, -4.651, 0.5844), (-0.4592, -3.375, 0.6872), (-0.4592, -4.651, 0.6872), (-0.3163, -3.375, 0.7636), (-0.3163, -4.651, 0.7636), (-0.1612, -3.375, 0.8106), (-0.1612, -4.651, 0.8106), (0.1432, -4.651, 0.72), (2.098e-10, -4.651, 0.7341), (0.2809, -4.651, 0.6782), (0.4079, -4.651, 0.6104), (0.5191, -4.651, 0.5191), (0.6104, -4.651, 0.4079), (0.6782, -4.651, 0.2809), (0.72, -4.651, 0.1432), (0.7341, -4.651, -2.286e-07), (0.72, -4.651, -0.1432), (0.6782, -4.651, -0.2809), (0.6104, -4.651, -0.4079), (0.5191, -4.651, -0.5191), (0.4079, -4.651, -0.6104), (0.2809, -4.651, -0.6782), (0.1432, -4.651, -0.72), (2.098e-10, -4.651, -0.7341), (-0.1432, -4.651, -0.72), (-0.2809, -4.651, -0.6782), (-0.4079, -4.651, -0.6104), (-0.5191, -4.651, -0.5191), (-0.6104, -4.651, -0.4079), (-0.6782, -4.651, -0.2809), (-0.72, -4.651, -0.1432), (-0.7341, -4.651, -2.286e-07), (-0.72, -4.651, 0.1432), (-0.6782, -4.651, 0.2809), (-0.6104, -4.651, 0.4079), (-0.5191, -4.651, 0.5191), (-0.4079, -4.651, 0.6104), (-0.2809, -4.651, 0.6782), (-0.1432, -4.651, 0.72), (0.1432, -4.295, 0.72), (2.098e-10, -4.295, 0.7341), (0.2809, -4.295, 0.6782), (0.4079, -4.295, 0.6104), (0.5191, -4.295, 0.5191), (0.6104, -4.295, 0.4079), (0.6782, -4.295, 0.2809), (0.72, -4.295, 0.1432), (0.7341, -4.295, 9.442e-10), (0.72, -4.295, -0.1432), (0.6782, -4.295, -0.2809), (0.6104, -4.295, -0.4079), (0.5191, -4.295, -0.5191), (0.4079, -4.295, -0.6104), (0.2809, -4.295, -0.6782), (0.1432, -4.295, -0.72), (2.098e-10, -4.295, -0.7341), (-0.1432, -4.295, -0.72), (-0.2809, -4.295, -0.6782), (-0.4079, -4.295, -0.6104), (-0.5191, -4.295, -0.5191), (-0.6104, -4.295, -0.4079), (-0.6782, -4.295, -0.2809), (-0.72, -4.295, -0.1432), (-0.7341, -4.295, 9.442e-10), (-0.72, -4.295, 0.1432), (-0.6782, -4.295, 0.2809), (-0.6104, -4.295, 0.4079), (-0.5191, -4.295, 0.5191), (-0.4079, -4.295, 0.6104), (-0.2809, -4.295, 0.6782), (-0.1432, -4.295, 0.72)], [], [(0, 1, 3, 2), (2, 3, 5, 4), (4, 5, 7, 6), (6, 7, 9, 8), (8, 9, 11, 10), (10, 11, 13, 12), (12, 13, 15, 14), (14, 15, 17, 16), (16, 17, 19, 18), (18, 19, 21, 20), (20, 21, 23, 22), (22, 23, 25, 24), (24, 25, 27, 26), (26, 27, 29, 28), (28, 29, 31, 30), (30, 31, 33, 32), (32, 33, 35, 34), (34, 35, 37, 36), (36, 37, 39, 38), (38, 39, 41, 40), (40, 41, 43, 42), (42, 43, 45, 44), (44, 45, 47, 46), (46, 47, 49, 48), (48, 49, 51, 50), (50, 51, 53, 52), (52, 53, 55, 54), (54, 55, 57, 56), (56, 57, 59, 58), (58, 59, 61, 60), (15, 13, 70, 71), (60, 61, 63, 62), (62, 63, 1, 0), (0, 2, 4, 6, 8, 10, 12, 14, 16, 18, 20, 22, 24, 26, 28, 30, 32, 34, 36, 38, 40, 42, 44, 46, 48, 50, 52, 54, 56, 58, 60, 62), (82, 81, 113, 114), (33, 31, 79, 80), (51, 49, 88, 89), (7, 5, 66, 67), (25, 23, 75, 76), (43, 41, 84, 85), (61, 59, 93, 94), (17, 15, 71, 72), (35, 33, 80, 81), (53, 51, 89, 90), (9, 7, 67, 68), (27, 25, 76, 77), (45, 43, 85, 86), (63, 61, 94, 95), (19, 17, 72, 73), (37, 35, 81, 82), (55, 53, 90, 91), (11, 9, 68, 69), (29, 27, 77, 78), (47, 45, 86, 87), (3, 1, 65, 64), (1, 63, 95, 65), (21, 19, 73, 74), (39, 37, 82, 83), (57, 55, 91, 92), (13, 11, 69, 70), (31, 29, 78, 79), (49, 47, 87, 88), (5, 3, 64, 66), (23, 21, 74, 75), (41, 39, 83, 84), (59, 57, 92, 93), (96, 97, 127, 126, 125, 124, 123, 122, 121, 120, 119, 118, 117, 116, 115, 114, 113, 112, 111, 110, 109, 108, 107, 106, 105, 104, 103, 102, 101, 100, 99, 98), (69, 68, 100, 101), (65, 95, 127, 97), (83, 82, 114, 115), (70, 69, 101, 102), (84, 83, 115, 116), (71, 70, 102, 103), (85, 84, 116, 117), (72, 71, 103, 104), (86, 85, 117, 118), (73, 72, 104, 105), (87, 86, 118, 119), (74, 73, 105, 106), (88, 87, 119, 120), (75, 74, 106, 107), (89, 88, 120, 121), (76, 75, 107, 108), (90, 89, 121, 122), (77, 76, 108, 109), (91, 90, 122, 123), (78, 77, 109, 110), (64, 65, 97, 96), (92, 91, 123, 124), (79, 78, 110, 111), (66, 64, 96, 98), (93, 92, 124, 125), (80, 79, 111, 112), (67, 66, 98, 99), (94, 93, 125, 126), (81, 80, 112, 113), (68, 67, 99, 100), (95, 94, 126, 127)])
_uv = me_cylinder.uv_layers.new(name='UVMap')
_uv.uv.foreach_set('vector', [1.0, 0.5, 1.0, 1.0, 0.9688, 1.0, 0.9688, 0.5, 0.9688, 0.5, 0.9688, 1.0, 0.9375, 1.0, 0.9375, 0.5, 0.9375, 0.5, 0.9375, 1.0, 0.9062, 1.0, 0.9062, 0.5, 0.9062, 0.5, 0.9062, 1.0, 0.875, 1.0, 0.875, 0.5, 0.875, 0.5, 0.875, 1.0, 0.8438, 1.0, 0.8438, 0.5, 0.8438, 0.5, 0.8438, 1.0, 0.8125, 1.0, 0.8125, 0.5, 0.8125, 0.5, 0.8125, 1.0, 0.7812, 1.0, 0.7812, 0.5, 0.7812, 0.5, 0.7812, 1.0, 0.75, 1.0, 0.75, 0.5, 0.75, 0.5, 0.75, 1.0, 0.7188, 1.0, 0.7188, 0.5, 0.7188, 0.5, 0.7188, 1.0, 0.6875, 1.0, 0.6875, 0.5, 0.6875, 0.5, 0.6875, 1.0, 0.6562, 1.0, 0.6562, 0.5, 0.6562, 0.5, 0.6562, 1.0, 0.625, 1.0, 0.625, 0.5, 0.625, 0.5, 0.625, 1.0, 0.5938, 1.0, 0.5938, 0.5, 0.5938, 0.5, 0.5938, 1.0, 0.5625, 1.0, 0.5625, 0.5, 0.5625, 0.5, 0.5625, 1.0, 0.5312, 1.0, 0.5312, 0.5, 0.5312, 0.5, 0.5312, 1.0, 0.5, 1.0, 0.5, 0.5, 0.5, 0.5, 0.5, 1.0, 0.4688, 1.0, 0.4688, 0.5, 0.4688, 0.5, 0.4688, 1.0, 0.4375, 1.0, 0.4375, 0.5, 0.4375, 0.5, 0.4375, 1.0, 0.4062, 1.0, 0.4062, 0.5, 0.4062, 0.5, 0.4062, 1.0, 0.375, 1.0, 0.375, 0.5, 0.375, 0.5, 0.375, 1.0, 0.3438, 1.0, 0.3438, 0.5, 0.3438, 0.5, 0.3438, 1.0, 0.3125, 1.0, 0.3125, 0.5, 0.3125, 0.5, 0.3125, 1.0, 0.2812, 1.0, 0.2812, 0.5, 0.2812, 0.5, 0.2812, 1.0, 0.25, 1.0, 0.25, 0.5, 0.25, 0.5, 0.25, 1.0, 0.2188, 1.0, 0.2188, 0.5, 0.2188, 0.5, 0.2188, 1.0, 0.1875, 1.0, 0.1875, 0.5, 0.1875, 0.5, 0.1875, 1.0, 0.1562, 1.0, 0.1562, 0.5, 0.1562, 0.5, 0.1562, 1.0, 0.125, 1.0, 0.125, 0.5, 0.125, 0.5, 0.125, 1.0, 0.09375, 1.0, 0.09375, 0.5, 0.09375, 0.5, 0.09375, 1.0, 0.0625, 1.0, 0.0625, 0.5, 0.7812, 1.0, 0.8125, 1.0, 0.8125, 1.0, 0.7812, 1.0, 0.0625, 0.5, 0.0625, 1.0, 0.03125, 1.0, 0.03125, 0.5, 0.03125, 0.5, 0.03125, 1.0, 0.0, 1.0, 0.0, 0.5, 0.75, 0.49, 0.7968, 0.4854, 0.8418, 0.4717, 0.8833, 0.4496, 0.9197, 0.4197, 0.9496, 0.3833, 0.9717, 0.3418, 0.9854, 0.2968, 0.99, 0.25, 0.9854, 0.2032, 0.9717, 0.1582, 0.9496, 0.1167, 0.9197, 0.08029, 0.8833, 0.05045, 0.8418, 0.02827, 0.7968, 0.01461, 0.75, 0.01, 0.7032, 0.01461, 0.6582, 0.02827, 0.6167, 0.05045, 0.5803, 0.08029, 0.5504, 0.1167, 0.5283, 0.1582, 0.5146, 0.2032, 0.51, 0.25, 0.5146, 0.2968, 0.5283, 0.3418, 0.5504, 0.3833, 0.5803, 0.4197, 0.6167, 0.4496, 0.6582, 0.4717, 0.7032, 0.4854, 0.4375, 1.0, 0.4688, 1.0, 0.4688, 1.0, 0.4375, 1.0, 0.5, 1.0, 0.5312, 1.0, 0.5312, 1.0, 0.5, 1.0, 0.2188, 1.0, 0.25, 1.0, 0.25, 1.0, 0.2188, 1.0, 0.9062, 1.0, 0.9375, 1.0, 0.9375, 1.0, 0.9062, 1.0, 0.625, 1.0, 0.6562, 1.0, 0.6562, 1.0, 0.625, 1.0, 0.3438, 1.0, 0.375, 1.0, 0.375, 1.0, 0.3438, 1.0, 0.0625, 1.0, 0.09375, 1.0, 0.09375, 1.0, 0.0625, 1.0, 0.75, 1.0, 0.7812, 1.0, 0.7812, 1.0, 0.75, 1.0, 0.4688, 1.0, 0.5, 1.0, 0.5, 1.0, 0.4688, 1.0, 0.1875, 1.0, 0.2188, 1.0, 0.2188, 1.0, 0.1875, 1.0, 0.875, 1.0, 0.9062, 1.0, 0.9062, 1.0, 0.875, 1.0, 0.5938, 1.0, 0.625, 1.0, 0.625, 1.0, 0.5938, 1.0, 0.3125, 1.0, 0.3438, 1.0, 0.3438, 1.0, 0.3125, 1.0, 0.03125, 1.0, 0.0625, 1.0, 0.0625, 1.0, 0.03125, 1.0, 0.7188, 1.0, 0.75, 1.0, 0.75, 1.0, 0.7188, 1.0, 0.4375, 1.0, 0.4688, 1.0, 0.4688, 1.0, 0.4375, 1.0, 0.1562, 1.0, 0.1875, 1.0, 0.1875, 1.0, 0.1562, 1.0, 0.8438, 1.0, 0.875, 1.0, 0.875, 1.0, 0.8438, 1.0, 0.5625, 1.0, 0.5938, 1.0, 0.5938, 1.0, 0.5625, 1.0, 0.2812, 1.0, 0.3125, 1.0, 0.3125, 1.0, 0.2812, 1.0, 0.9688, 1.0, 1.0, 1.0, 1.0, 1.0, 0.9688, 1.0, 0.0, 1.0, 0.03125, 1.0, 0.03125, 1.0, 0.0, 1.0, 0.6875, 1.0, 0.7188, 1.0, 0.7188, 1.0, 0.6875, 1.0, 0.4062, 1.0, 0.4375, 1.0, 0.4375, 1.0, 0.4062, 1.0, 0.125, 1.0, 0.1562, 1.0, 0.1562, 1.0, 0.125, 1.0, 0.8125, 1.0, 0.8438, 1.0, 0.8438, 1.0, 0.8125, 1.0, 0.5312, 1.0, 0.5625, 1.0, 0.5625, 1.0, 0.5312, 1.0, 0.25, 1.0, 0.2812, 1.0, 0.2812, 1.0, 0.25, 1.0, 0.9375, 1.0, 0.9688, 1.0, 0.9688, 1.0, 0.9375, 1.0, 0.6562, 1.0, 0.6875, 1.0, 0.6875, 1.0, 0.6562, 1.0, 0.375, 1.0, 0.4062, 1.0, 0.4062, 1.0, 0.375, 1.0, 0.09375, 1.0, 0.125, 1.0, 0.125, 1.0, 0.09375, 1.0, 0.2968, 0.4854, 0.25, 0.49, 0.2032, 0.4854, 0.1582, 0.4717, 0.1167, 0.4496, 0.08029, 0.4197, 0.05045, 0.3833, 0.02827, 0.3418, 0.01461, 0.2968, 0.01, 0.25, 0.01461, 0.2032, 0.02827, 0.1582, 0.05045, 0.1167, 0.08029, 0.08029, 0.1167, 0.05045, 0.1582, 0.02827, 0.2032, 0.01461, 0.25, 0.01, 0.2968, 0.01461, 0.3418, 0.02827, 0.3833, 0.05045, 0.4197, 0.08029, 0.4496, 0.1167, 0.4717, 0.1582, 0.4854, 0.2032, 0.49, 0.25, 0.4854, 0.2968, 0.4717, 0.3418, 0.4496, 0.3833, 0.4197, 0.4197, 0.3833, 0.4496, 0.3418, 0.4717, 0.8438, 1.0, 0.875, 1.0, 0.875, 1.0, 0.8438, 1.0, 0.0, 1.0, 0.03125, 1.0, 0.03125, 1.0, 0.0, 1.0, 0.4062, 1.0, 0.4375, 1.0, 0.4375, 1.0, 0.4062, 1.0, 0.8125, 1.0, 0.8438, 1.0, 0.8438, 1.0, 0.8125, 1.0, 0.375, 1.0, 0.4062, 1.0, 0.4062, 1.0, 0.375, 1.0, 0.7812, 1.0, 0.8125, 1.0, 0.8125, 1.0, 0.7812, 1.0, 0.3438, 1.0, 0.375, 1.0, 0.375, 1.0, 0.3438, 1.0, 0.75, 1.0, 0.7812, 1.0, 0.7812, 1.0, 0.75, 1.0, 0.3125, 1.0, 0.3438, 1.0, 0.3438, 1.0, 0.3125, 1.0, 0.7188, 1.0, 0.75, 1.0, 0.75, 1.0, 0.7188, 1.0, 0.2812, 1.0, 0.3125, 1.0, 0.3125, 1.0, 0.2812, 1.0, 0.6875, 1.0, 0.7188, 1.0, 0.7188, 1.0, 0.6875, 1.0, 0.25, 1.0, 0.2812, 1.0, 0.2812, 1.0, 0.25, 1.0, 0.6562, 1.0, 0.6875, 1.0, 0.6875, 1.0, 0.6562, 1.0, 0.2188, 1.0, 0.25, 1.0, 0.25, 1.0, 0.2188, 1.0, 0.625, 1.0, 0.6562, 1.0, 0.6562, 1.0, 0.625, 1.0, 0.1875, 1.0, 0.2188, 1.0, 0.2188, 1.0, 0.1875, 1.0, 0.5938, 1.0, 0.625, 1.0, 0.625, 1.0, 0.5938, 1.0, 0.1562, 1.0, 0.1875, 1.0, 0.1875, 1.0, 0.1562, 1.0, 0.5625, 1.0, 0.5938, 1.0, 0.5938, 1.0, 0.5625, 1.0, 0.9688, 1.0, 1.0, 1.0, 1.0, 1.0, 0.9688, 1.0, 0.125, 1.0, 0.1562, 1.0, 0.1562, 1.0, 0.125, 1.0, 0.5312, 1.0, 0.5625, 1.0, 0.5625, 1.0, 0.5312, 1.0, 0.9375, 1.0, 0.9688, 1.0, 0.9688, 1.0, 0.9375, 1.0, 0.09375, 1.0, 0.125, 1.0, 0.125, 1.0, 0.09375, 1.0, 0.5, 1.0, 0.5312, 1.0, 0.5312, 1.0, 0.5, 1.0, 0.9062, 1.0, 0.9375, 1.0, 0.9375, 1.0, 0.9062, 1.0, 0.0625, 1.0, 0.09375, 1.0, 0.09375, 1.0, 0.0625, 1.0, 0.4688, 1.0, 0.5, 1.0, 0.5, 1.0, 0.4688, 1.0, 0.875, 1.0, 0.9062, 1.0, 0.9062, 1.0, 0.875, 1.0, 0.03125, 1.0, 0.0625, 1.0, 0.0625, 1.0, 0.03125, 1.0])
me_cylinder.update()
me_cube_005 = bpy.data.meshes.new('Cube.005')
me_cube_005.from_pydata([(-0.3608, -2.894, -0.709), (-0.3608, -2.946, -0.3608), (-0.709, -2.894, -0.3608), (-0.3608, -2.946, 0.3608), (-0.3608, -2.894, 0.709), (-0.709, -2.894, 0.3608), (-0.3608, -2.731, -0.709), (-0.709, -2.731, -0.3608), (-0.3608, -2.678, -0.3608), (-0.3608, -2.731, 0.709), (-0.3608, -2.678, 0.3608), (-0.709, -2.731, 0.3608), (0.3608, -2.894, -0.709), (0.709, -2.894, -0.3608), (0.3608, -2.946, -0.3608), (0.3608, -2.894, 0.709), (0.3608, -2.946, 0.3608), (0.709, -2.894, 0.3608), (0.3608, -2.731, -0.709), (0.3608, -2.678, -0.3608), (0.709, -2.731, -0.3608), (0.3608, -2.731, 0.709), (0.709, -2.731, 0.3608), (0.3608, -2.678, 0.3608)], [], [(14, 16, 3, 1), (20, 22, 17, 13), (21, 9, 4, 15), (2, 5, 11, 7), (8, 10, 23, 19), (0, 1, 2), (3, 4, 5), (6, 7, 8), (9, 10, 11), (12, 13, 14), (15, 16, 17), (18, 19, 20), (21, 22, 23), (6, 0, 2, 7), (1, 3, 5, 2), (4, 9, 11, 5), (10, 8, 7, 11), (18, 6, 8, 19), (9, 21, 23, 10), (22, 20, 19, 23), (12, 18, 20, 13), (21, 15, 17, 22), (16, 14, 13, 17), (0, 12, 14, 1), (15, 4, 3, 16), (6, 18, 12, 0)])
_uv = me_cube_005.uv_layers.new(name='UVMap')
_uv.uv.foreach_set('vector', [0.4364, 0.8114, 0.5636, 0.8114, 0.5636, 0.9386, 0.4364, 0.9386, 0.4364, 0.6072, 0.5636, 0.6072, 0.5636, 0.6428, 0.4364, 0.6428, 0.6864, 0.6072, 0.8136, 0.6072, 0.8136, 0.6428, 0.6864, 0.6428, 0.4364, 0.1072, 0.5636, 0.1072, 0.5636, 0.1428, 0.4364, 0.1428, 0.4364, 0.3114, 0.5636, 0.3114, 0.5636, 0.4386, 0.4364, 0.4386, 0.1864, 0.6428, 0.1864, 0.75, 0.125, 0.6428, 0.5636, 0.0, 0.625, 0.1072, 0.5636, 0.1072, 0.1864, 0.6072, 0.125, 0.6072, 0.1864, 0.5, 0.625, 0.1428, 0.5636, 0.25, 0.5636, 0.1428, 0.3136, 0.6428, 0.375, 0.6428, 0.3136, 0.75, 0.625, 0.8114, 0.5636, 0.8114, 0.5636, 0.75, 0.3136, 0.6072, 0.3136, 0.5, 0.375, 0.6072, 0.625, 0.4386, 0.5636, 0.5, 0.5636, 0.4386, 0.1864, 0.6072, 0.1864, 0.6428, 0.125, 0.6428, 0.125, 0.6072, 0.4364, 0.0, 0.5636, 0.0, 0.5636, 0.1072, 0.4364, 0.1072, 0.625, 0.1072, 0.625, 0.1428, 0.5636, 0.1428, 0.5636, 0.1072, 0.5636, 0.3114, 0.4364, 0.3114, 0.4364, 0.1428, 0.5636, 0.1428, 0.3136, 0.6072, 0.1864, 0.6072, 0.1864, 0.5, 0.3136, 0.5, 0.625, 0.3114, 0.625, 0.4386, 0.5636, 0.4386, 0.5636, 0.3114, 0.5636, 0.6072, 0.4364, 0.6072, 0.4364, 0.4386, 0.5636, 0.4386, 0.3136, 0.6428, 0.3136, 0.6072, 0.4364, 0.6072, 0.4364, 0.6428, 0.6864, 0.6072, 0.6864, 0.6428, 0.5636, 0.6428, 0.5636, 0.6072, 0.5636, 0.8114, 0.4364, 0.8114, 0.4364, 0.6428, 0.5636, 0.6428, 0.1864, 0.6428, 0.3136, 0.6428, 0.3136, 0.75, 0.1864, 0.75, 0.625, 0.8114, 0.625, 0.9386, 0.5636, 0.9386, 0.5636, 0.8114, 0.1864, 0.6072, 0.3136, 0.6072, 0.3136, 0.6428, 0.1864, 0.6428])
me_cube_005.update()

# ---- objects
ob_spaceship = bpy.data.objects.new('Spaceship', me_cube_002)
ob_cube = bpy.data.objects.new('Cube', me_cube_003)
ob_cube_001 = bpy.data.objects.new('Cube.001', me_cube_004)
ob_cylinder = bpy.data.objects.new('Cylinder', me_cylinder)
ob_cube_002 = bpy.data.objects.new('Cube.002', me_cube_005)

# ---- transforms, parenting, visibility, modifiers, constraints
ob_spaceship.location = (0.0, 0.0, 0.0)
ob_spaceship.scale = (0.3328, 0.3328, 0.3328)
_m = ob_spaceship.modifiers.new('Auto Smooth', 'NODES')
_m.node_group = ng_auto_smooth
_gi = [s.identifier for s in ng_auto_smooth.interface.items_tree if s.item_type == 'SOCKET' and s.in_out == 'INPUT']
_m[_gi[1]] = 0.5236  # Angle
ob_cube.location = (0.0, 0.0, 0.0)
ob_cube.scale = (0.213, 0.2778, 0.1873)
ob_cube_001.location = (0.0, 0.4679, 0.0)
ob_cube_001.scale = (0.09221, 0.06222, 0.08786)
_m = ob_cube_001.modifiers.new('Mirror.001', 'MIRROR')
_m.use_clip = True
ob_cylinder.location = (0.0, -0.05892, 0.0)
ob_cylinder.scale = (0.09301, 0.05625, 0.09301)
ob_cube_002.location = (0.0, 0.08826, 0.0)
ob_cube_002.scale = (0.1182, 0.1182, 0.1182)

# ---- collection membership
col_mark_1.objects.link(ob_spaceship)
col_mark_2.objects.link(ob_cube)
col_mark_2.objects.link(ob_cube_001)
col_mark_2.objects.link(ob_cylinder)
col_mark_2.objects.link(ob_cube_002)

# ---- scene / render settings (as saved in the file)
scene.frame_start = 1; scene.frame_end = 250; scene.frame_set(1)
scene.render.engine = 'BLENDER_EEVEE_NEXT'
scene.cycles.sampling_pattern = 'TABULATED_SOBOL'
scene.eevee.use_gtao = True
scene.eevee.use_raytracing = True
scene.view_settings.view_transform = 'Filmic'
bpy.context.view_layer.update()

# ---- added for rendering (the .blend has no active camera): camera
cam_auto = bpy.data.cameras.new('AutoCamera')
cam_auto.lens = 50.0
cam_auto.sensor_width = 36.0
cam_auto.clip_end = 1000.0
ob_auto_camera = bpy.data.objects.new('AutoCamera', cam_auto)
scene.collection.objects.link(ob_auto_camera)
ob_auto_camera.location = (1.50498, -1.66225, 1.19801)
ob_auto_camera.rotation_euler = (1.09748, -7.21219e-08, 0.694738)
scene.camera = ob_auto_camera
bpy.context.view_layer.update()
